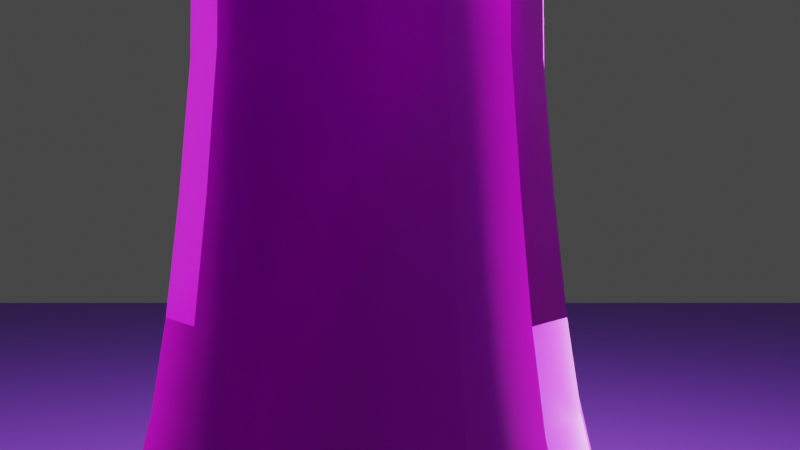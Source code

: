 # Source: QUEEN.blend  (saved by Blender 3.3.6; exported with 4.5.12 LTS)
import bpy
from mathutils import Matrix  # noqa: F401  (used for matrix-valued properties, if any)

bpy.ops.wm.read_factory_settings(use_empty=True)
scene = bpy.context.scene
scene.name = 'Scene'

# ---- collections
col_collection = bpy.data.collections.new('Collection'); scene.collection.children.link(col_collection)

# ---- images (referenced by path relative to the original .blend; pixels are not part of the script)
import os
ASSET_DIR = os.environ.get("B2B_ASSET_DIR", "")  # directory of the original .blend (textures are referenced by path, not embedded)
HERE = os.path.dirname(os.path.abspath(__file__))  # packed textures are extracted next to this script under _unpacked/

def load_image(name, relpath, width, height, colorspace="sRGB"):
    """Load a texture the original file referenced (path relative to the .blend, or extracted next to this script)."""
    p = next((c for c in (os.path.join(HERE, relpath), os.path.join(ASSET_DIR, relpath)) if relpath and os.path.exists(c)), "")
    if p:
        img = bpy.data.images.load(p, check_existing=True)
        img.name = name
    else:  # same state as the original file: an image datablock whose file is absent (Cycles renders it pink)
        img = bpy.data.images.new(name, width, height)
        img.source = "FILE"
        img.filepath = "//" + (relpath or name)
    img.colorspace_settings.name = colorspace
    return img
img_rock_01_diff_2k_jpg = load_image('rock_01_diff_2k.jpg', 'rock_01_diff_2k.jpg', 1024, 1024, 'sRGB')
img_rock_01_rough_2k_jpg = load_image('rock_01_rough_2k.jpg', 'rock_01_rough_2k.jpg', 1024, 1024, 'Non-Color')
img_rock_01_nor_gl_2k_exr = load_image('rock_01_nor_gl_2k.exr', 'rock_01_nor_gl_2k.exr', 1024, 1024, 'Non-Color')
img_rock_01_disp_2k_png = load_image('rock_01_disp_2k.png', 'rock_01_disp_2k.png', 1024, 1024, 'Non-Color')

# ---- materials (node trees are filled in below, after node groups)
mat_material_001 = bpy.data.materials.new('Material.001')
mat_material = bpy.data.materials.new('Material')

# ---- material node trees
mat_material_001.use_nodes = True; mat_material_001.node_tree.nodes.clear()
_N = mat_material_001.node_tree.nodes; _L = mat_material_001.node_tree.links
n0 = _N.new('ShaderNodeTexCoord'); n0.name = 'Texture Coordinate'; n0.location = (-626, 290)
n1 = _N.new('ShaderNodeMapping'); n1.name = 'Mapping'; n1.location = (-441, 284)
n2 = _N.new('ShaderNodeTexImage'); n2.name = 'Image Texture'; n2.location = (-215, 634)
n2.image = img_rock_01_diff_2k_jpg
n3 = _N.new('ShaderNodeTexImage'); n3.name = 'Image Texture.003'; n3.location = (-217, 339)
n3.image = img_rock_01_rough_2k_jpg
n4 = _N.new('ShaderNodeTexImage'); n4.name = 'Image Texture.002'; n4.location = (-215, 38)
n4.width = 200
n4.image = img_rock_01_nor_gl_2k_exr
n5 = _N.new('ShaderNodeNormalMap'); n5.name = 'Normal Map'; n5.location = (128, 9)
n6 = _N.new('ShaderNodeBsdfPrincipled'); n6.name = 'Principled BSDF'; n6.location = (388, 429)
n6.distribution = 'GGX'
n6.subsurface_method = 'RANDOM_WALK_SKIN'
n6.inputs[3].default_value = 1.45
n6.inputs[27].default_value = (0.0, 0.0, 0.0, 1.0)
n6.inputs[28].default_value = 1.0
n7 = _N.new('ShaderNodeDisplacement'); n7.name = 'Displacement'; n7.location = (137, -272)
n7.inputs[2].default_value = 0.015
n8 = _N.new('ShaderNodeTexImage'); n8.name = 'Image Texture.001'; n8.location = (-216, -267)
n8.image = img_rock_01_disp_2k_png
n9 = _N.new('ShaderNodeOutputMaterial'); n9.name = 'Material Output'; n9.location = (716, -276)
_L.new(n0.outputs[2], n1.inputs[0])
_L.new(n1.outputs[0], n2.inputs[0])
_L.new(n1.outputs[0], n4.inputs[0])
_L.new(n1.outputs[0], n8.inputs[0])
_L.new(n1.outputs[0], n3.inputs[0])
_L.new(n6.outputs[0], n9.inputs[0])
_L.new(n2.outputs[0], n6.inputs[0])
_L.new(n3.outputs[0], n6.inputs[2])
_L.new(n4.outputs[0], n5.inputs[1])
_L.new(n5.outputs[0], n6.inputs[5])
_L.new(n8.outputs[0], n7.inputs[0])
_L.new(n7.outputs[0], n9.inputs[2])
n9.is_active_output = True
mat_material.use_nodes = True; mat_material.node_tree.nodes.clear()
_N = mat_material.node_tree.nodes; _L = mat_material.node_tree.links
n0 = _N.new('ShaderNodeBsdfPrincipled'); n0.name = 'Principled BSDF'; n0.location = (10, 300)
n0.distribution = 'GGX'
n0.subsurface_method = 'RANDOM_WALK_SKIN'
n0.inputs[0].default_value = (0.2724, 0.06505, 0.8, 1.0)
n0.inputs[3].default_value = 1.45
n0.inputs[27].default_value = (0.0, 0.0, 0.0, 1.0)
n0.inputs[28].default_value = 1.0
n1 = _N.new('ShaderNodeOutputMaterial'); n1.name = 'Material Output'; n1.location = (300, 300)
_L.new(n0.outputs[0], n1.inputs[0])
n1.is_active_output = True

# ---- world
world_world = bpy.data.worlds.new('World'); scene.world = world_world
world_world.use_nodes = True; world_world.node_tree.nodes.clear()
_N = world_world.node_tree.nodes; _L = world_world.node_tree.links
n0 = _N.new('ShaderNodeOutputWorld'); n0.name = 'World Output'; n0.location = (300, 300)
n1 = _N.new('ShaderNodeBackground'); n1.name = 'Background'; n1.location = (10, 300)
n1.inputs[0].default_value = (0.05088, 0.05088, 0.05088, 1.0)
_L.new(n1.outputs[0], n0.inputs[0])
n0.is_active_output = True
world_world.color = (0.05088, 0.05088, 0.05088)
world_world.use_sun_shadow = False
world_world.sun_shadow_jitter_overblur = 0.0

# ---- cameras
cam_camera = bpy.data.cameras.new('Camera')
cam_camera.clip_end = 100.0
cam_camera.lens = 34.61
cam_camera.ortho_scale = 7.314
cam_camera.show_composition_thirds = True

# ---- lights
light_light = bpy.data.lights.new('Light', 'POINT')
light_light.transmission_factor = 0.0
light_light.energy = 1000.0
light_light.shadow_soft_size = 0.1
light_light.shadow_maximum_resolution = 0.006
light_light.use_absolute_resolution = True
light_light_001 = bpy.data.lights.new('Light.001', 'POINT')
light_light_001.transmission_factor = 0.0
light_light_001.energy = 1000.0
light_light_001.shadow_soft_size = 0.1
light_light_001.shadow_maximum_resolution = 0.006
light_light_001.use_absolute_resolution = True
light_light_002 = bpy.data.lights.new('Light.002', 'POINT')
light_light_002.transmission_factor = 0.0
light_light_002.energy = 1000.0
light_light_002.shadow_soft_size = 0.1
light_light_002.shadow_maximum_resolution = 0.006
light_light_002.use_absolute_resolution = True

# ---- meshes
me_plane = bpy.data.meshes.new('Plane')
me_plane.from_pydata([(0.0, 0.0, 0.0), (1.112, -0.002792, 0.008022), (1.127, -3.098e-08, 0.2306), (0.9958, -4.455e-08, 0.3316), (1.109, -6.058e-08, 0.4509), (0.6333, 0.004875, 1.066), (0.6723, -1.762e-07, 1.311), (0.5599, -1.87e-07, 1.392), (0.4727, -2.169e-07, 1.614), (0.4268, -2.403e-07, 1.789), (0.3786, -2.684e-07, 1.997), (0.3557, -2.893e-07, 2.153), (0.335, -3.155e-07, 2.348), (0.3167, -3.467e-07, 2.58), (0.3121, -4.185e-07, 3.115), (0.4933, -4.228e-07, 3.147), (0.7733, -4.321e-07, 3.216), (0.7802, -4.407e-07, 3.28), (0.5805, -4.53e-07, 3.372), (0.5805, -4.675e-07, 3.48), (0.4199, -4.688e-07, 3.489), (0.4199, -4.944e-07, 3.679), (0.491, -4.953e-07, 3.686), (0.4887, -5.119e-07, 3.81), (0.413, -5.138e-07, 3.824), (0.4038, -5.32e-07, 3.959), (0.4199, -5.535e-07, 4.12), (0.4589, -5.742e-07, 4.274), (0.5117, -5.924e-07, 4.409), (0.6058, -6.103e-07, 4.542), (0.6471, -6.171e-07, 4.593), (0.5645, -6.266e-07, 4.664), (0.5209, -6.223e-07, 4.632), (0.1446, -6.223e-07, 4.632), (0.1331, -6.568e-07, 4.889), (0.07343, -6.679e-07, 4.971), (0.004589, -6.698e-07, 4.985), (0.0, 0.0, 0.0), (1.028, 0.425, 0.008022), (1.041, 0.4311, 0.2306), (0.92, 0.3811, 0.3316), (1.024, 0.4232, 0.4509), (0.5851, 0.2491, 1.066), (0.6211, 0.2573, 1.311), (0.5173, 0.2143, 1.392), (0.4367, 0.1809, 1.614), (0.3943, 0.1633, 1.789), (0.3498, 0.1449, 1.997), (0.3286, 0.1361, 2.153), (0.3095, 0.1282, 2.348), (0.2925, 0.1212, 2.58), (0.2883, 0.1194, 3.115), (0.4558, 0.1888, 3.147), (0.7144, 0.2959, 3.216), (0.7208, 0.2986, 3.28), (0.5363, 0.2222, 3.372), (0.5363, 0.2222, 3.48), (0.3879, 0.1607, 3.489), (0.3879, 0.1607, 3.679), (0.4537, 0.1879, 3.686), (0.4515, 0.187, 3.81), (0.3816, 0.1581, 3.824), (0.3731, 0.1545, 3.959), (0.3879, 0.1607, 4.12), (0.424, 0.1756, 4.274), (0.4727, 0.1958, 4.409), (0.5597, 0.2318, 4.542), (0.5978, 0.2476, 4.593), (0.5215, 0.216, 4.664), (0.4812, 0.1993, 4.632), (0.1336, 0.05532, 4.632), (0.123, 0.05093, 4.889), (0.06784, 0.0281, 4.971), (0.00424, 0.001756, 4.985), (0.0, 0.0, 0.0), (0.7872, 0.7877, 0.008022), (0.7967, 0.7967, 0.2306), (0.7042, 0.7042, 0.3316), (0.784, 0.782, 0.4509), (0.4478, 0.4478, 1.066), (0.4754, 0.4754, 1.311), (0.3959, 0.3959, 1.392), (0.3342, 0.3342, 1.614), (0.3018, 0.3018, 1.789), (0.2677, 0.2677, 1.997), (0.2515, 0.2515, 2.153), (0.2369, 0.2369, 2.348), (0.2239, 0.2239, 2.58), (0.2207, 0.2207, 3.115), (0.3488, 0.3488, 3.147), (0.5468, 0.5468, 3.216), (0.5517, 0.5517, 3.28), (0.4105, 0.4105, 3.372), (0.4105, 0.4105, 3.48), (0.2969, 0.2969, 3.489), (0.2969, 0.2969, 3.679), (0.3472, 0.3472, 3.686), (0.3456, 0.3456, 3.81), (0.2921, 0.2921, 3.824), (0.2856, 0.2856, 3.959), (0.2969, 0.2969, 4.12), (0.3245, 0.3245, 4.274), (0.3618, 0.3618, 4.409), (0.4283, 0.4283, 4.542), (0.4575, 0.4575, 4.593), (0.3991, 0.3991, 4.664), (0.3683, 0.3683, 4.632), (0.1022, 0.1022, 4.632), (0.09411, 0.09411, 4.889), (0.05192, 0.05192, 4.971), (0.003246, 0.003245, 4.985), (0.0, 0.0, 0.0), (0.4273, 1.03, 0.008022), (0.4311, 1.041, 0.2306), (0.3811, 0.92, 0.3316), (0.4243, 1.022, 0.4509), (0.2424, 0.5945, 1.066), (0.2573, 0.6211, 1.311), (0.2143, 0.5173, 1.392), (0.1809, 0.4367, 1.614), (0.1633, 0.3943, 1.789), (0.1449, 0.3498, 1.997), (0.1361, 0.3286, 2.153), (0.1282, 0.3095, 2.348), (0.1212, 0.2925, 2.58), (0.1194, 0.2883, 3.115), (0.1888, 0.4558, 3.147), (0.2959, 0.7144, 3.216), (0.2986, 0.7208, 3.28), (0.2222, 0.5363, 3.372), (0.2222, 0.5363, 3.48), (0.1607, 0.3879, 3.489), (0.1607, 0.3879, 3.679), (0.1879, 0.4537, 3.686), (0.187, 0.4515, 3.81), (0.1581, 0.3816, 3.824), (0.1545, 0.3731, 3.959), (0.1607, 0.3879, 4.12), (0.1756, 0.424, 4.274), (0.1958, 0.4727, 4.409), (0.2318, 0.5597, 4.542), (0.2476, 0.5978, 4.593), (0.216, 0.5215, 4.664), (0.1993, 0.4812, 4.632), (0.05532, 0.1336, 4.632), (0.05093, 0.123, 4.889), (0.0281, 0.06784, 4.971), (0.001757, 0.00424, 4.985), (0.0, 0.0, 0.0), (0.00277, 1.115, 0.008022), (-1.826e-08, 1.127, 0.2306), (1.019e-09, 0.9958, 0.3316), (1.206e-08, 1.106, 0.4509), (1.192e-07, 0.6431, 1.066), (1.468e-07, 0.6723, 1.311), (1.625e-07, 0.5599, 1.392), (1.962e-07, 0.4727, 1.614), (2.217e-07, 0.4268, 1.789), (2.518e-07, 0.3786, 1.997), (2.738e-07, 0.3557, 2.153), (3.009e-07, 0.335, 2.348), (3.328e-07, 0.3167, 2.58), (4.049e-07, 0.3121, 3.115), (4.013e-07, 0.4933, 3.147), (3.983e-07, 0.7733, 3.216), (4.066e-07, 0.7802, 3.28), (4.277e-07, 0.5805, 3.372), (4.422e-07, 0.5805, 3.48), (4.504e-07, 0.4199, 3.489), (4.76e-07, 0.4199, 3.679), (4.738e-07, 0.491, 3.686), (4.906e-07, 0.4887, 3.81), (4.957e-07, 0.413, 3.824), (5.143e-07, 0.4038, 3.959), (5.352e-07, 0.4199, 4.12), (5.541e-07, 0.4589, 4.274), (5.7e-07, 0.5117, 4.409), (5.838e-07, 0.6058, 4.542), (5.888e-07, 0.6471, 4.593), (6.019e-07, 0.5645, 4.664), (5.995e-07, 0.5209, 4.632), (6.16e-07, 0.1446, 4.632), (6.51e-07, 0.1331, 4.889), (6.647e-07, 0.07343, 4.971), (6.696e-07, 0.004589, 4.985), (0.0, 0.0, 0.0), (-0.4218, 1.03, 0.008022), (-0.4311, 1.041, 0.2306), (-0.3811, 0.92, 0.3316), (-0.4243, 1.022, 0.4509), (-0.2424, 0.5945, 1.066), (-0.2573, 0.6211, 1.311), (-0.2143, 0.5173, 1.392), (-0.1809, 0.4367, 1.614), (-0.1633, 0.3943, 1.789), (-0.1449, 0.3498, 1.997), (-0.1361, 0.3286, 2.153), (-0.1282, 0.3095, 2.348), (-0.1212, 0.2925, 2.58), (-0.1194, 0.2883, 3.115), (-0.1888, 0.4558, 3.147), (-0.2959, 0.7144, 3.216), (-0.2986, 0.7208, 3.28), (-0.2222, 0.5363, 3.372), (-0.2222, 0.5363, 3.48), (-0.1607, 0.3879, 3.489), (-0.1607, 0.3879, 3.679), (-0.1879, 0.4537, 3.686), (-0.187, 0.4515, 3.81), (-0.1581, 0.3816, 3.824), (-0.1545, 0.3731, 3.959), (-0.1607, 0.3879, 4.12), (-0.1756, 0.424, 4.274), (-0.1958, 0.4727, 4.409), (-0.2318, 0.5597, 4.542), (-0.2476, 0.5978, 4.593), (-0.216, 0.5215, 4.664), (-0.1993, 0.4812, 4.632), (-0.05532, 0.1336, 4.632), (-0.05093, 0.123, 4.889), (-0.0281, 0.06784, 4.971), (-0.001756, 0.00424, 4.985), (0.0, 0.0, 0.0), (-0.7816, 0.7877, 0.008022), (-0.7967, 0.7967, 0.2306), (-0.7042, 0.7042, 0.3316), (-0.784, 0.782, 0.4509), (-0.4478, 0.4561, 1.066), (-0.4754, 0.4754, 1.311), (-0.3959, 0.3959, 1.392), (-0.3342, 0.3342, 1.614), (-0.3018, 0.3018, 1.789), (-0.2677, 0.2677, 1.997), (-0.2515, 0.2515, 2.153), (-0.2369, 0.2369, 2.348), (-0.2239, 0.2239, 2.58), (-0.2207, 0.2207, 3.115), (-0.3488, 0.3488, 3.147), (-0.5468, 0.5468, 3.216), (-0.5517, 0.5517, 3.28), (-0.4105, 0.4105, 3.372), (-0.4105, 0.4105, 3.48), (-0.2969, 0.2969, 3.489), (-0.2969, 0.2969, 3.679), (-0.3472, 0.3472, 3.686), (-0.3456, 0.3456, 3.81), (-0.2921, 0.2921, 3.824), (-0.2856, 0.2856, 3.959), (-0.2969, 0.2969, 4.12), (-0.3245, 0.3245, 4.274), (-0.3618, 0.3618, 4.409), (-0.4283, 0.4283, 4.542), (-0.4575, 0.4575, 4.593), (-0.3991, 0.3991, 4.664), (-0.3683, 0.3683, 4.632), (-0.1022, 0.1022, 4.632), (-0.09411, 0.09411, 4.889), (-0.05192, 0.05192, 4.971), (-0.003245, 0.003246, 4.985), (0.0, 0.0, 0.0), (-1.022, 0.425, 0.008022), (-1.041, 0.4311, 0.2306), (-0.92, 0.3811, 0.3316), (-1.024, 0.4232, 0.4509), (-0.5851, 0.2491, 1.066), (-0.6211, 0.2573, 1.311), (-0.5173, 0.2143, 1.392), (-0.4367, 0.1809, 1.614), (-0.3943, 0.1633, 1.789), (-0.3498, 0.1449, 1.997), (-0.3286, 0.1361, 2.153), (-0.3095, 0.1282, 2.348), (-0.2925, 0.1212, 2.58), (-0.2883, 0.1194, 3.115), (-0.4558, 0.1888, 3.147), (-0.7144, 0.2959, 3.216), (-0.7208, 0.2986, 3.28), (-0.5363, 0.2222, 3.372), (-0.5363, 0.2222, 3.48), (-0.3879, 0.1607, 3.489), (-0.3879, 0.1607, 3.679), (-0.4537, 0.1879, 3.686), (-0.4515, 0.187, 3.81), (-0.3816, 0.1581, 3.824), (-0.3731, 0.1545, 3.959), (-0.3879, 0.1607, 4.12), (-0.424, 0.1756, 4.274), (-0.4727, 0.1958, 4.409), (-0.5597, 0.2318, 4.542), (-0.5978, 0.2476, 4.593), (-0.5215, 0.216, 4.664), (-0.4812, 0.1993, 4.632), (-0.1336, 0.05532, 4.632), (-0.123, 0.05093, 4.889), (-0.06784, 0.0281, 4.971), (-0.00424, 0.001757, 4.985), (0.0, 0.0, 0.0), (-1.107, -0.002792, 0.008022), (-1.127, -6.751e-08, 0.2306), (-0.9958, -4.251e-08, 0.3316), (-1.109, -3.611e-08, 0.4509), (-0.6333, 0.004875, 1.066), (-0.6723, 1.174e-07, 1.311), (-0.5599, 1.38e-07, 1.392), (-0.4727, 1.756e-07, 1.614), (-0.4268, 2.03e-07, 1.789), (-0.3786, 2.353e-07, 1.997), (-0.3557, 2.582e-07, 2.153), (-0.335, 2.863e-07, 2.348), (-0.3167, 3.19e-07, 2.58), (-0.3121, 3.912e-07, 3.115), (-0.4933, 3.797e-07, 3.147), (-0.7733, 3.645e-07, 3.216), (-0.7802, 3.725e-07, 3.28), (-0.5805, 4.023e-07, 3.372), (-0.5805, 4.168e-07, 3.48), (-0.4199, 4.321e-07, 3.489), (-0.4199, 4.576e-07, 3.679), (-0.491, 4.523e-07, 3.686), (-0.4887, 4.692e-07, 3.81), (-0.413, 4.777e-07, 3.824), (-0.4038, 4.967e-07, 3.959), (-0.4199, 5.168e-07, 4.12), (-0.4589, 5.341e-07, 4.274), (-0.5117, 5.477e-07, 4.409), (-0.6058, 5.573e-07, 4.542), (-0.6471, 5.605e-07, 4.593), (-0.5645, 5.773e-07, 4.664), (-0.5209, 5.768e-07, 4.632), (-0.1446, 6.097e-07, 4.632), (-0.1331, 6.452e-07, 4.889), (-0.07343, 6.615e-07, 4.971), (-0.004589, 6.694e-07, 4.985), (0.0, 0.0, 0.0), (-1.022, -0.4306, 0.008022), (-1.041, -0.4311, 0.2306), (-0.92, -0.3811, 0.3316), (-1.024, -0.4232, 0.4509), (-0.5851, -0.2393, 1.066), (-0.6211, -0.2573, 1.311), (-0.5173, -0.2143, 1.392), (-0.4367, -0.1809, 1.614), (-0.3943, -0.1633, 1.789), (-0.3498, -0.1449, 1.997), (-0.3286, -0.1361, 2.153), (-0.3095, -0.1282, 2.348), (-0.2925, -0.1212, 2.58), (-0.2883, -0.1194, 3.115), (-0.4558, -0.1888, 3.147), (-0.7144, -0.2959, 3.216), (-0.7208, -0.2986, 3.28), (-0.5363, -0.2222, 3.372), (-0.5363, -0.2222, 3.48), (-0.3879, -0.1607, 3.489), (-0.3879, -0.1607, 3.679), (-0.4537, -0.1879, 3.686), (-0.4515, -0.187, 3.81), (-0.3816, -0.1581, 3.824), (-0.3731, -0.1545, 3.959), (-0.3879, -0.1607, 4.12), (-0.424, -0.1756, 4.274), (-0.4727, -0.1958, 4.409), (-0.5597, -0.2318, 4.542), (-0.5978, -0.2476, 4.593), (-0.5215, -0.216, 4.664), (-0.4812, -0.1993, 4.632), (-0.1336, -0.05532, 4.632), (-0.123, -0.05093, 4.889), (-0.06784, -0.0281, 4.971), (-0.00424, -0.001756, 4.985), (0.0, 0.0, 0.0), (-0.7816, -0.7933, 0.008022), (-0.7967, -0.7967, 0.2306), (-0.7042, -0.7042, 0.3316), (-0.784, -0.782, 0.4509), (-0.4478, -0.4464, 1.066), (-0.4754, -0.4754, 1.311), (-0.3959, -0.3959, 1.392), (-0.3342, -0.3342, 1.614), (-0.3018, -0.3018, 1.789), (-0.2677, -0.2677, 1.997), (-0.2515, -0.2515, 2.153), (-0.2369, -0.2369, 2.348), (-0.2239, -0.2239, 2.58), (-0.2207, -0.2207, 3.115), (-0.3488, -0.3488, 3.147), (-0.5468, -0.5468, 3.216), (-0.5517, -0.5517, 3.28), (-0.4105, -0.4105, 3.372), (-0.4105, -0.4105, 3.48), (-0.2969, -0.2969, 3.489), (-0.2969, -0.2969, 3.679), (-0.3472, -0.3472, 3.686), (-0.3456, -0.3456, 3.81), (-0.2921, -0.2921, 3.824), (-0.2856, -0.2856, 3.959), (-0.2969, -0.2969, 4.12), (-0.3245, -0.3245, 4.274), (-0.3618, -0.3618, 4.409), (-0.4283, -0.4283, 4.542), (-0.4575, -0.4575, 4.593), (-0.3991, -0.3991, 4.664), (-0.3683, -0.3683, 4.632), (-0.1022, -0.1022, 4.632), (-0.09411, -0.09411, 4.889), (-0.05192, -0.05192, 4.971), (-0.003246, -0.003245, 4.985), (0.0, 0.0, 0.0), (-0.4217, -1.036, 0.008022), (-0.4311, -1.041, 0.2306), (-0.3811, -0.92, 0.3316), (-0.4243, -1.022, 0.4509), (-0.2424, -0.5847, 1.066), (-0.2573, -0.6211, 1.311), (-0.2143, -0.5173, 1.392), (-0.1809, -0.4367, 1.614), (-0.1633, -0.3943, 1.789), (-0.1449, -0.3498, 1.997), (-0.1361, -0.3286, 2.153), (-0.1282, -0.3095, 2.348), (-0.1212, -0.2925, 2.58), (-0.1194, -0.2883, 3.115), (-0.1888, -0.4558, 3.147), (-0.2959, -0.7144, 3.216), (-0.2986, -0.7208, 3.28), (-0.2222, -0.5363, 3.372), (-0.2222, -0.5363, 3.48), (-0.1607, -0.3879, 3.489), (-0.1607, -0.3879, 3.679), (-0.1879, -0.4537, 3.686), (-0.187, -0.4515, 3.81), (-0.1581, -0.3816, 3.824), (-0.1545, -0.3731, 3.959), (-0.1607, -0.3879, 4.12), (-0.1756, -0.424, 4.274), (-0.1958, -0.4727, 4.409), (-0.2318, -0.5597, 4.542), (-0.2476, -0.5978, 4.593), (-0.216, -0.5215, 4.664), (-0.1993, -0.4812, 4.632), (-0.05532, -0.1336, 4.632), (-0.05093, -0.123, 4.889), (-0.0281, -0.06784, 4.971), (-0.001757, -0.00424, 4.985), (0.0, 0.0, 0.0), (0.00277, -1.121, 0.008022), (-1.755e-08, -1.127, 0.2306), (-3.267e-08, -0.9958, 0.3316), (-4.771e-08, -1.106, 0.4509), (-1.192e-07, -0.6333, 1.066), (-1.682e-07, -0.6723, 1.311), (-1.803e-07, -0.5599, 1.392), (-2.112e-07, -0.4727, 1.614), (-2.352e-07, -0.4268, 1.789), (-2.639e-07, -0.3786, 1.997), (-2.851e-07, -0.3557, 2.153), (-3.115e-07, -0.335, 2.348), (-3.429e-07, -0.3167, 2.58), (-4.148e-07, -0.3121, 3.115), (-4.169e-07, -0.4933, 3.147), (-4.229e-07, -0.7733, 3.216), (-4.314e-07, -0.7802, 3.28), (-4.461e-07, -0.5805, 3.372), (-4.606e-07, -0.5805, 3.48), (-4.638e-07, -0.4199, 3.489), (-4.893e-07, -0.4199, 3.679), (-4.894e-07, -0.491, 3.686), (-5.061e-07, -0.4887, 3.81), (-5.089e-07, -0.413, 3.824), (-5.271e-07, -0.4038, 3.959), (-5.485e-07, -0.4199, 4.12), (-5.687e-07, -0.4589, 4.274), (-5.863e-07, -0.5117, 4.409), (-6.03e-07, -0.6058, 4.542), (-6.093e-07, -0.6471, 4.593), (-6.199e-07, -0.5645, 4.664), (-6.161e-07, -0.5209, 4.632), (-6.206e-07, -0.1446, 4.632), (-6.552e-07, -0.1331, 4.889), (-6.67e-07, -0.07343, 4.971), (-6.697e-07, -0.004589, 4.985), (0.0, 0.0, 0.0), (0.4273, -1.036, 0.008022), (0.4311, -1.041, 0.2306), (0.3811, -0.92, 0.3316), (0.4243, -1.022, 0.4509), (0.2424, -0.5847, 1.066), (0.2573, -0.6211, 1.311), (0.2143, -0.5173, 1.392), (0.1809, -0.4367, 1.614), (0.1633, -0.3943, 1.789), (0.1449, -0.3498, 1.997), (0.1361, -0.3286, 2.153), (0.1282, -0.3095, 2.348), (0.1212, -0.2925, 2.58), (0.1194, -0.2883, 3.115), (0.1888, -0.4558, 3.147), (0.2959, -0.7144, 3.216), (0.2986, -0.7208, 3.28), (0.2222, -0.5363, 3.372), (0.2222, -0.5363, 3.48), (0.1607, -0.3879, 3.489), (0.1607, -0.3879, 3.679), (0.1879, -0.4537, 3.686), (0.187, -0.4515, 3.81), (0.1581, -0.3816, 3.824), (0.1545, -0.3731, 3.959), (0.1607, -0.3879, 4.12), (0.1756, -0.424, 4.274), (0.1958, -0.4727, 4.409), (0.2318, -0.5597, 4.542), (0.2476, -0.5978, 4.593), (0.216, -0.5215, 4.664), (0.1993, -0.4812, 4.632), (0.05532, -0.1336, 4.632), (0.05093, -0.123, 4.889), (0.0281, -0.06784, 4.971), (0.001756, -0.00424, 4.985), (0.0, 0.0, 0.0), (0.7872, -0.7933, 0.008022), (0.7967, -0.7967, 0.2306), (0.7042, -0.7042, 0.3316), (0.784, -0.782, 0.4509), (0.4478, -0.4464, 1.066), (0.4754, -0.4754, 1.311), (0.3959, -0.3959, 1.392), (0.3342, -0.3342, 1.614), (0.3018, -0.3018, 1.789), (0.2677, -0.2677, 1.997), (0.2515, -0.2515, 2.153), (0.2369, -0.2369, 2.348), (0.2239, -0.2239, 2.58), (0.2207, -0.2207, 3.115), (0.3488, -0.3488, 3.147), (0.5468, -0.5468, 3.216), (0.5517, -0.5517, 3.28), (0.4105, -0.4105, 3.372), (0.4105, -0.4105, 3.48), (0.2969, -0.2969, 3.489), (0.2969, -0.2969, 3.679), (0.3472, -0.3472, 3.686), (0.3456, -0.3456, 3.81), (0.2921, -0.2921, 3.824), (0.2856, -0.2856, 3.959), (0.2969, -0.2969, 4.12), (0.3245, -0.3245, 4.274), (0.3618, -0.3618, 4.409), (0.4283, -0.4283, 4.542), (0.4575, -0.4575, 4.593), (0.3991, -0.3991, 4.664), (0.3683, -0.3683, 4.632), (0.1022, -0.1022, 4.632), (0.09411, -0.09411, 4.889), (0.05192, -0.05192, 4.971), (0.003245, -0.003246, 4.985), (0.00277, -0.002792, 0.0001187), (1.028, -0.4306, 0.008022), (1.041, -0.4311, 0.2306), (0.92, -0.3811, 0.3316), (1.024, -0.4232, 0.4509), (0.5851, -0.2393, 1.066), (0.6211, -0.2573, 1.311), (0.5173, -0.2143, 1.392), (0.4367, -0.1809, 1.614), (0.3943, -0.1633, 1.789), (0.3498, -0.1449, 1.997), (0.3286, -0.1361, 2.153), (0.3095, -0.1282, 2.348), (0.2925, -0.1212, 2.58), (0.2883, -0.1194, 3.115), (0.4558, -0.1888, 3.147), (0.7144, -0.2959, 3.216), (0.7208, -0.2986, 3.28), (0.5363, -0.2222, 3.372), (0.5363, -0.2222, 3.48), (0.3879, -0.1607, 3.489), (0.3879, -0.1607, 3.679), (0.4537, -0.1879, 3.686), (0.4515, -0.187, 3.81), (0.3816, -0.1581, 3.824), (0.3731, -0.1545, 3.959), (0.3879, -0.1607, 4.12), (0.424, -0.1756, 4.274), (0.4727, -0.1958, 4.409), (0.5597, -0.2318, 4.542), (0.5978, -0.2476, 4.593), (0.5215, -0.216, 4.664), (0.4812, -0.1993, 4.632), (0.1336, -0.05532, 4.632), (0.123, -0.05093, 4.889), (0.06784, -0.0281, 4.971), (0.00424, -0.001757, 4.985), (1.051, -5.256e-08, 0.3912), (0.9709, 0.4022, 0.3912), (0.7431, 0.7431, 0.3912), (0.4022, 0.9709, 0.3912), (6.628e-09, 1.051, 0.3912), (-0.4022, 0.9709, 0.3912), (-0.7431, 0.7431, 0.3912), (-0.9709, 0.4022, 0.3912), (-1.051, -3.931e-08, 0.3912), (-0.9709, -0.4022, 0.3912), (-0.7431, -0.7431, 0.3912), (-0.4022, -0.9709, 0.3912), (-4.003e-08, -1.051, 0.3912), (0.4022, -0.9709, 0.3912), (0.7431, -0.7431, 0.3912), (0.9709, -0.4022, 0.3912), (1.078, -5.657e-08, 0.4211), (0.9964, 0.4127, 0.4211), (0.7626, 0.7626, 0.4211), (0.4127, 0.9964, 0.4211), (9.432e-09, 1.078, 0.4211), (-0.4127, 0.9964, 0.4211), (-0.7626, 0.7626, 0.4211), (-0.9964, 0.4127, 0.4211), (-1.078, -3.771e-08, 0.4211), (-0.9964, -0.4127, 0.4211), (-0.7626, -0.7626, 0.4211), (-0.4127, -0.9964, 0.4211), (-4.371e-08, -1.078, 0.4211), (0.4127, -0.9964, 0.4211), (0.7626, -0.7626, 0.4211), (0.9964, -0.4127, 0.4211)], [], [(0, 1, 38, 37), (37, 38, 75, 74), (74, 75, 112, 111), (111, 112, 149, 148), (148, 149, 186, 185), (185, 186, 223, 222), (222, 223, 260, 259), (259, 260, 297, 296), (296, 297, 334, 333), (333, 334, 371, 370), (370, 371, 408, 407), (407, 408, 445, 444), (444, 445, 482, 481), (481, 482, 519, 518), (518, 519, 556, 555), (555, 556, 1, 0), (1, 2, 39, 38), (38, 39, 76, 75), (75, 76, 113, 112), (112, 113, 150, 149), (149, 150, 187, 186), (186, 187, 224, 223), (223, 224, 261, 260), (260, 261, 298, 297), (297, 298, 335, 334), (334, 335, 372, 371), (371, 372, 409, 408), (408, 409, 446, 445), (445, 446, 483, 482), (482, 483, 520, 519), (519, 520, 557, 556), (556, 557, 2, 1), (2, 3, 40, 39), (39, 40, 77, 76), (76, 77, 114, 113), (113, 114, 151, 150), (150, 151, 188, 187), (187, 188, 225, 224), (224, 225, 262, 261), (261, 262, 299, 298), (298, 299, 336, 335), (335, 336, 373, 372), (372, 373, 410, 409), (409, 410, 447, 446), (446, 447, 484, 483), (483, 484, 521, 520), (520, 521, 558, 557), (557, 558, 3, 2), (608, 4, 41, 609), (609, 41, 78, 610), (610, 78, 115, 611), (611, 115, 152, 612), (612, 152, 189, 613), (613, 189, 226, 614), (614, 226, 263, 615), (615, 263, 300, 616), (616, 300, 337, 617), (617, 337, 374, 618), (618, 374, 411, 619), (619, 411, 448, 620), (620, 448, 485, 621), (621, 485, 522, 622), (622, 522, 559, 623), (623, 559, 4, 608), (4, 5, 42, 41), (41, 42, 79, 78), (78, 79, 116, 115), (115, 116, 153, 152), (152, 153, 190, 189), (189, 190, 227, 226), (226, 227, 264, 263), (263, 264, 301, 300), (300, 301, 338, 337), (337, 338, 375, 374), (374, 375, 412, 411), (411, 412, 449, 448), (448, 449, 486, 485), (485, 486, 523, 522), (522, 523, 560, 559), (559, 560, 5, 4), (5, 6, 43, 42), (42, 43, 80, 79), (79, 80, 117, 116), (116, 117, 154, 153), (153, 154, 191, 190), (190, 191, 228, 227), (227, 228, 265, 264), (264, 265, 302, 301), (301, 302, 339, 338), (338, 339, 376, 375), (375, 376, 413, 412), (412, 413, 450, 449), (449, 450, 487, 486), (486, 487, 524, 523), (523, 524, 561, 560), (560, 561, 6, 5), (6, 7, 44, 43), (43, 44, 81, 80), (80, 81, 118, 117), (117, 118, 155, 154), (154, 155, 192, 191), (191, 192, 229, 228), (228, 229, 266, 265), (265, 266, 303, 302), (302, 303, 340, 339), (339, 340, 377, 376), (376, 377, 414, 413), (413, 414, 451, 450), (450, 451, 488, 487), (487, 488, 525, 524), (524, 525, 562, 561), (561, 562, 7, 6), (7, 8, 45, 44), (44, 45, 82, 81), (81, 82, 119, 118), (118, 119, 156, 155), (155, 156, 193, 192), (192, 193, 230, 229), (229, 230, 267, 266), (266, 267, 304, 303), (303, 304, 341, 340), (340, 341, 378, 377), (377, 378, 415, 414), (414, 415, 452, 451), (451, 452, 489, 488), (488, 489, 526, 525), (525, 526, 563, 562), (562, 563, 8, 7), (8, 9, 46, 45), (45, 46, 83, 82), (82, 83, 120, 119), (119, 120, 157, 156), (156, 157, 194, 193), (193, 194, 231, 230), (230, 231, 268, 267), (267, 268, 305, 304), (304, 305, 342, 341), (341, 342, 379, 378), (378, 379, 416, 415), (415, 416, 453, 452), (452, 453, 490, 489), (489, 490, 527, 526), (526, 527, 564, 563), (563, 564, 9, 8), (9, 10, 47, 46), (46, 47, 84, 83), (83, 84, 121, 120), (120, 121, 158, 157), (157, 158, 195, 194), (194, 195, 232, 231), (231, 232, 269, 268), (268, 269, 306, 305), (305, 306, 343, 342), (342, 343, 380, 379), (379, 380, 417, 416), (416, 417, 454, 453), (453, 454, 491, 490), (490, 491, 528, 527), (527, 528, 565, 564), (564, 565, 10, 9), (10, 11, 48, 47), (47, 48, 85, 84), (84, 85, 122, 121), (121, 122, 159, 158), (158, 159, 196, 195), (195, 196, 233, 232), (232, 233, 270, 269), (269, 270, 307, 306), (306, 307, 344, 343), (343, 344, 381, 380), (380, 381, 418, 417), (417, 418, 455, 454), (454, 455, 492, 491), (491, 492, 529, 528), (528, 529, 566, 565), (565, 566, 11, 10), (11, 12, 49, 48), (48, 49, 86, 85), (85, 86, 123, 122), (122, 123, 160, 159), (159, 160, 197, 196), (196, 197, 234, 233), (233, 234, 271, 270), (270, 271, 308, 307), (307, 308, 345, 344), (344, 345, 382, 381), (381, 382, 419, 418), (418, 419, 456, 455), (455, 456, 493, 492), (492, 493, 530, 529), (529, 530, 567, 566), (566, 567, 12, 11), (12, 13, 50, 49), (49, 50, 87, 86), (86, 87, 124, 123), (123, 124, 161, 160), (160, 161, 198, 197), (197, 198, 235, 234), (234, 235, 272, 271), (271, 272, 309, 308), (308, 309, 346, 345), (345, 346, 383, 382), (382, 383, 420, 419), (419, 420, 457, 456), (456, 457, 494, 493), (493, 494, 531, 530), (530, 531, 568, 567), (567, 568, 13, 12), (13, 14, 51, 50), (50, 51, 88, 87), (87, 88, 125, 124), (124, 125, 162, 161), (161, 162, 199, 198), (198, 199, 236, 235), (235, 236, 273, 272), (272, 273, 310, 309), (309, 310, 347, 346), (346, 347, 384, 383), (383, 384, 421, 420), (420, 421, 458, 457), (457, 458, 495, 494), (494, 495, 532, 531), (531, 532, 569, 568), (568, 569, 14, 13), (14, 15, 52, 51), (51, 52, 89, 88), (88, 89, 126, 125), (125, 126, 163, 162), (162, 163, 200, 199), (199, 200, 237, 236), (236, 237, 274, 273), (273, 274, 311, 310), (310, 311, 348, 347), (347, 348, 385, 384), (384, 385, 422, 421), (421, 422, 459, 458), (458, 459, 496, 495), (495, 496, 533, 532), (532, 533, 570, 569), (569, 570, 15, 14), (15, 16, 53, 52), (52, 53, 90, 89), (89, 90, 127, 126), (126, 127, 164, 163), (163, 164, 201, 200), (200, 201, 238, 237), (237, 238, 275, 274), (274, 275, 312, 311), (311, 312, 349, 348), (348, 349, 386, 385), (385, 386, 423, 422), (422, 423, 460, 459), (459, 460, 497, 496), (496, 497, 534, 533), (533, 534, 571, 570), (570, 571, 16, 15), (16, 17, 54, 53), (53, 54, 91, 90), (90, 91, 128, 127), (127, 128, 165, 164), (164, 165, 202, 201), (201, 202, 239, 238), (238, 239, 276, 275), (275, 276, 313, 312), (312, 313, 350, 349), (349, 350, 387, 386), (386, 387, 424, 423), (423, 424, 461, 460), (460, 461, 498, 497), (497, 498, 535, 534), (534, 535, 572, 571), (571, 572, 17, 16), (17, 18, 55, 54), (54, 55, 92, 91), (91, 92, 129, 128), (128, 129, 166, 165), (165, 166, 203, 202), (202, 203, 240, 239), (239, 240, 277, 276), (276, 277, 314, 313), (313, 314, 351, 350), (350, 351, 388, 387), (387, 388, 425, 424), (424, 425, 462, 461), (461, 462, 499, 498), (498, 499, 536, 535), (535, 536, 573, 572), (572, 573, 18, 17), (18, 19, 56, 55), (55, 56, 93, 92), (92, 93, 130, 129), (129, 130, 167, 166), (166, 167, 204, 203), (203, 204, 241, 240), (240, 241, 278, 277), (277, 278, 315, 314), (314, 315, 352, 351), (351, 352, 389, 388), (388, 389, 426, 425), (425, 426, 463, 462), (462, 463, 500, 499), (499, 500, 537, 536), (536, 537, 574, 573), (573, 574, 19, 18), (19, 20, 57, 56), (56, 57, 94, 93), (93, 94, 131, 130), (130, 131, 168, 167), (167, 168, 205, 204), (204, 205, 242, 241), (241, 242, 279, 278), (278, 279, 316, 315), (315, 316, 353, 352), (352, 353, 390, 389), (389, 390, 427, 426), (426, 427, 464, 463), (463, 464, 501, 500), (500, 501, 538, 537), (537, 538, 575, 574), (574, 575, 20, 19), (20, 21, 58, 57), (57, 58, 95, 94), (94, 95, 132, 131), (131, 132, 169, 168), (168, 169, 206, 205), (205, 206, 243, 242), (242, 243, 280, 279), (279, 280, 317, 316), (316, 317, 354, 353), (353, 354, 391, 390), (390, 391, 428, 427), (427, 428, 465, 464), (464, 465, 502, 501), (501, 502, 539, 538), (538, 539, 576, 575), (575, 576, 21, 20), (21, 22, 59, 58), (58, 59, 96, 95), (95, 96, 133, 132), (132, 133, 170, 169), (169, 170, 207, 206), (206, 207, 244, 243), (243, 244, 281, 280), (280, 281, 318, 317), (317, 318, 355, 354), (354, 355, 392, 391), (391, 392, 429, 428), (428, 429, 466, 465), (465, 466, 503, 502), (502, 503, 540, 539), (539, 540, 577, 576), (576, 577, 22, 21), (22, 23, 60, 59), (59, 60, 97, 96), (96, 97, 134, 133), (133, 134, 171, 170), (170, 171, 208, 207), (207, 208, 245, 244), (244, 245, 282, 281), (281, 282, 319, 318), (318, 319, 356, 355), (355, 356, 393, 392), (392, 393, 430, 429), (429, 430, 467, 466), (466, 467, 504, 503), (503, 504, 541, 540), (540, 541, 578, 577), (577, 578, 23, 22), (23, 24, 61, 60), (60, 61, 98, 97), (97, 98, 135, 134), (134, 135, 172, 171), (171, 172, 209, 208), (208, 209, 246, 245), (245, 246, 283, 282), (282, 283, 320, 319), (319, 320, 357, 356), (356, 357, 394, 393), (393, 394, 431, 430), (430, 431, 468, 467), (467, 468, 505, 504), (504, 505, 542, 541), (541, 542, 579, 578), (578, 579, 24, 23), (24, 25, 62, 61), (61, 62, 99, 98), (98, 99, 136, 135), (135, 136, 173, 172), (172, 173, 210, 209), (209, 210, 247, 246), (246, 247, 284, 283), (283, 284, 321, 320), (320, 321, 358, 357), (357, 358, 395, 394), (394, 395, 432, 431), (431, 432, 469, 468), (468, 469, 506, 505), (505, 506, 543, 542), (542, 543, 580, 579), (579, 580, 25, 24), (25, 26, 63, 62), (62, 63, 100, 99), (99, 100, 137, 136), (136, 137, 174, 173), (173, 174, 211, 210), (210, 211, 248, 247), (247, 248, 285, 284), (284, 285, 322, 321), (321, 322, 359, 358), (358, 359, 396, 395), (395, 396, 433, 432), (432, 433, 470, 469), (469, 470, 507, 506), (506, 507, 544, 543), (543, 544, 581, 580), (580, 581, 26, 25), (26, 27, 64, 63), (63, 64, 101, 100), (100, 101, 138, 137), (137, 138, 175, 174), (174, 175, 212, 211), (211, 212, 249, 248), (248, 249, 286, 285), (285, 286, 323, 322), (322, 323, 360, 359), (359, 360, 397, 396), (396, 397, 434, 433), (433, 434, 471, 470), (470, 471, 508, 507), (507, 508, 545, 544), (544, 545, 582, 581), (581, 582, 27, 26), (27, 28, 65, 64), (64, 65, 102, 101), (101, 102, 139, 138), (138, 139, 176, 175), (175, 176, 213, 212), (212, 213, 250, 249), (249, 250, 287, 286), (286, 287, 324, 323), (323, 324, 361, 360), (360, 361, 398, 397), (397, 398, 435, 434), (434, 435, 472, 471), (471, 472, 509, 508), (508, 509, 546, 545), (545, 546, 583, 582), (582, 583, 28, 27), (28, 29, 66, 65), (65, 66, 103, 102), (102, 103, 140, 139), (139, 140, 177, 176), (176, 177, 214, 213), (213, 214, 251, 250), (250, 251, 288, 287), (287, 288, 325, 324), (324, 325, 362, 361), (361, 362, 399, 398), (398, 399, 436, 435), (435, 436, 473, 472), (472, 473, 510, 509), (509, 510, 547, 546), (546, 547, 584, 583), (583, 584, 29, 28), (29, 30, 67, 66), (66, 67, 104, 103), (103, 104, 141, 140), (140, 141, 178, 177), (177, 178, 215, 214), (214, 215, 252, 251), (251, 252, 289, 288), (288, 289, 326, 325), (325, 326, 363, 362), (362, 363, 400, 399), (399, 400, 437, 436), (436, 437, 474, 473), (473, 474, 511, 510), (510, 511, 548, 547), (547, 548, 585, 584), (584, 585, 30, 29), (30, 31, 68, 67), (67, 68, 105, 104), (104, 105, 142, 141), (141, 142, 179, 178), (178, 179, 216, 215), (215, 216, 253, 252), (252, 253, 290, 289), (289, 290, 327, 326), (326, 327, 364, 363), (363, 364, 401, 400), (400, 401, 438, 437), (437, 438, 475, 474), (474, 475, 512, 511), (511, 512, 549, 548), (548, 549, 586, 585), (585, 586, 31, 30), (31, 32, 69, 68), (68, 69, 106, 105), (105, 106, 143, 142), (142, 143, 180, 179), (179, 180, 217, 216), (216, 217, 254, 253), (253, 254, 291, 290), (290, 291, 328, 327), (327, 328, 365, 364), (364, 365, 402, 401), (401, 402, 439, 438), (438, 439, 476, 475), (475, 476, 513, 512), (512, 513, 550, 549), (549, 550, 587, 586), (586, 587, 32, 31), (32, 33, 70, 69), (69, 70, 107, 106), (106, 107, 144, 143), (143, 144, 181, 180), (180, 181, 218, 217), (217, 218, 255, 254), (254, 255, 292, 291), (291, 292, 329, 328), (328, 329, 366, 365), (365, 366, 403, 402), (402, 403, 440, 439), (439, 440, 477, 476), (476, 477, 514, 513), (513, 514, 551, 550), (550, 551, 588, 587), (587, 588, 33, 32), (33, 34, 71, 70), (70, 71, 108, 107), (107, 108, 145, 144), (144, 145, 182, 181), (181, 182, 219, 218), (218, 219, 256, 255), (255, 256, 293, 292), (292, 293, 330, 329), (329, 330, 367, 366), (366, 367, 404, 403), (403, 404, 441, 440), (440, 441, 478, 477), (477, 478, 515, 514), (514, 515, 552, 551), (551, 552, 589, 588), (588, 589, 34, 33), (34, 35, 72, 71), (71, 72, 109, 108), (108, 109, 146, 145), (145, 146, 183, 182), (182, 183, 220, 219), (219, 220, 257, 256), (256, 257, 294, 293), (293, 294, 331, 330), (330, 331, 368, 367), (367, 368, 405, 404), (404, 405, 442, 441), (441, 442, 479, 478), (478, 479, 516, 515), (515, 516, 553, 552), (552, 553, 590, 589), (589, 590, 35, 34), (35, 36, 73, 72), (72, 73, 110, 109), (109, 110, 147, 146), (146, 147, 184, 183), (183, 184, 221, 220), (220, 221, 258, 257), (257, 258, 295, 294), (294, 295, 332, 331), (331, 332, 369, 368), (368, 369, 406, 405), (405, 406, 443, 442), (442, 443, 480, 479), (479, 480, 517, 516), (516, 517, 554, 553), (553, 554, 591, 590), (590, 591, 36, 35), (558, 607, 592, 3), (521, 606, 607, 558), (484, 605, 606, 521), (447, 604, 605, 484), (410, 603, 604, 447), (373, 602, 603, 410), (336, 601, 602, 373), (299, 600, 601, 336), (262, 599, 600, 299), (225, 598, 599, 262), (188, 597, 598, 225), (151, 596, 597, 188), (114, 595, 596, 151), (77, 594, 595, 114), (40, 593, 594, 77), (3, 592, 593, 40), (607, 623, 608, 592), (606, 622, 623, 607), (605, 621, 622, 606), (604, 620, 621, 605), (603, 619, 620, 604), (602, 618, 619, 603), (601, 617, 618, 602), (600, 616, 617, 601), (599, 615, 616, 600), (598, 614, 615, 599), (597, 613, 614, 598), (596, 612, 613, 597), (595, 611, 612, 596), (594, 610, 611, 595), (593, 609, 610, 594), (592, 608, 609, 593)])
me_plane.polygons.foreach_set('use_smooth', [True] * 608)
_uv = me_plane.uv_layers.new(name='UVMap')
_uv.uv.foreach_set('vector', [0.3784, 0.5435, 0.4697, 0.6334, 0.4396, 0.6784, 0.3784, 0.5435, 0.3784, 0.5435, 0.4396, 0.6784, 0.4005, 0.7029, 0.3784, 0.5435, 0.3784, 0.5435, 0.4005, 0.7029, 0.3581, 0.703, 0.3784, 0.5435, 0.3784, 0.5435, 0.3581, 0.703, 0.3191, 0.6789, 0.3784, 0.5435, 0.3784, 0.5435, 0.3191, 0.6789, 0.2893, 0.6342, 0.3784, 0.5435, 0.3784, 0.5435, 0.2893, 0.6342, 0.2732, 0.5756, 0.3784, 0.5435, 0.3784, 0.5435, 0.2732, 0.5756, 0.2734, 0.5121, 0.3784, 0.5435, 0.3784, 0.5435, 0.2734, 0.5121, 0.2897, 0.4534, 0.3784, 0.5435, 0.3784, 0.5435, 0.2897, 0.4534, 0.3197, 0.4084, 0.3784, 0.5435, 0.3784, 0.5435, 0.3197, 0.4084, 0.3589, 0.384, 0.3784, 0.5435, 0.3784, 0.5435, 0.3589, 0.384, 0.4012, 0.3838, 0.3784, 0.5435, 0.3784, 0.5435, 0.4012, 0.3838, 0.4403, 0.408, 0.3784, 0.5435, 0.3784, 0.5435, 0.4403, 0.408, 0.4701, 0.4527, 0.3784, 0.5435, 0.3784, 0.5435, 0.4701, 0.4527, 0.4861, 0.5113, 0.3784, 0.5435, 0.3784, 0.5435, 0.4861, 0.5113, 0.486, 0.5747, 0.3788, 0.5434, 0.3788, 0.5434, 0.486, 0.5747, 0.4697, 0.6334, 0.3784, 0.5435, 0.6911, 0.09573, 0.7153, 0.09865, 0.7076, 0.1623, 0.6834, 0.1589, 0.6834, 0.1589, 0.7076, 0.1623, 0.7153, 0.2229, 0.6909, 0.2189, 0.2716, 0.001141, 0.2732, 0.03358, 0.2279, 0.03283, 0.227, 0.0004001, 0.227, 0.0004001, 0.2279, 0.03283, 0.1687, 0.03243, 0.1687, 0.0, 0.1687, 0.0, 0.1687, 0.03243, 0.1046, 0.03243, 0.1056, 1.519e-06, 0.1056, 1.519e-06, 0.1046, 0.03243, 0.04533, 0.03283, 0.04723, 0.0004044, 0.04723, 0.0004044, 0.04533, 0.03283, 0.0, 0.03358, 0.00251, 0.001147, 0.9791, 0.9165, 0.9505, 0.9179, 0.9372, 0.8587, 0.966, 0.8577, 0.966, 0.8577, 0.9372, 0.8587, 0.9373, 0.7946, 0.966, 0.7941, 0.966, 0.7941, 0.9373, 0.7946, 0.9507, 0.7353, 0.9791, 0.7354, 0.9396, 0.5548, 0.9721, 0.5528, 0.9716, 0.612, 0.9392, 0.6132, 0.9392, 0.6132, 0.9716, 0.612, 0.9716, 0.6761, 0.9392, 0.6763, 0.9392, 0.6763, 0.9716, 0.6761, 0.9721, 0.7353, 0.9396, 0.7346, 0.4701, 0.4527, 0.4948, 0.4524, 0.5112, 0.5116, 0.4861, 0.5113, 0.4861, 0.5113, 0.5112, 0.5116, 0.5112, 0.5757, 0.486, 0.5747, 0.486, 0.5747, 0.5112, 0.5757, 0.4948, 0.6349, 0.4697, 0.6334, 0.7153, 0.09865, 0.7378, 0.1051, 0.7309, 0.1614, 0.7076, 0.1623, 0.7076, 0.1623, 0.7309, 0.1614, 0.7378, 0.215, 0.7153, 0.2229, 0.7153, 0.2229, 0.7378, 0.215, 0.7572, 0.2577, 0.7373, 0.2712, 0.7373, 0.2712, 0.7572, 0.2577, 0.7863, 0.2831, 0.7702, 0.3, 0.1687, 0.03243, 0.1649, 0.04746, 0.1083, 0.04746, 0.1046, 0.03243, 0.5153, 0.7061, 0.5112, 0.6874, 0.5604, 0.6874, 0.5709, 0.7061, 0.5709, 0.7061, 0.5604, 0.6874, 0.6058, 0.6657, 0.6223, 0.6816, 0.6223, 0.6816, 0.6058, 0.6657, 0.6406, 0.6257, 0.6616, 0.6363, 0.6616, 0.6363, 0.6406, 0.6257, 0.6594, 0.5733, 0.6829, 0.577, 0.6829, 0.577, 0.6594, 0.5733, 0.6594, 0.5166, 0.6829, 0.5129, 0.6829, 0.5129, 0.6594, 0.5166, 0.6406, 0.4643, 0.6616, 0.4537, 0.6616, 0.4537, 0.6406, 0.4643, 0.6058, 0.4242, 0.6223, 0.4084, 0.6223, 0.4084, 0.6058, 0.4242, 0.5604, 0.4025, 0.5709, 0.3838, 0.5709, 0.3838, 0.5604, 0.4025, 0.5112, 0.4025, 0.5153, 0.3838, 0.7702, 0.0, 0.7863, 0.01793, 0.7572, 0.05476, 0.7373, 0.04166, 0.7373, 0.04166, 0.7572, 0.05476, 0.7378, 0.1051, 0.7153, 0.09865, 0.1945, 0.5338, 0.1886, 0.5321, 0.2122, 0.4842, 0.2176, 0.487, 0.2176, 0.487, 0.2122, 0.4842, 0.2477, 0.4552, 0.2521, 0.4588, 0.2674, 0.06142, 0.271, 0.06573, 0.2264, 0.06499, 0.224, 0.0607, 0.224, 0.0607, 0.2264, 0.06499, 0.1681, 0.0646, 0.1673, 0.06031, 0.1673, 0.06031, 0.1681, 0.0646, 0.105, 0.0646, 0.1059, 0.06031, 0.1059, 0.06031, 0.105, 0.0646, 0.04673, 0.06499, 0.04924, 0.0607, 0.9413, 0.2649, 0.9362, 0.2682, 0.912, 0.2238, 0.9177, 0.2215, 0.9177, 0.2215, 0.912, 0.2238, 0.899, 0.1656, 0.905, 0.1648, 0.905, 0.1648, 0.899, 0.1656, 0.899, 0.1027, 0.905, 0.1034, 0.905, 0.1034, 0.899, 0.1027, 0.9121, 0.04453, 0.9177, 0.04671, 0.9177, 0.04671, 0.9121, 0.04453, 0.9363, 0.0, 0.9413, 0.003309, 0.9388, 0.6021, 0.9389, 0.6065, 0.8771, 0.5934, 0.8788, 0.5894, 0.2521, 0.7463, 0.2478, 0.7502, 0.2124, 0.7099, 0.2176, 0.707, 0.2176, 0.707, 0.2124, 0.7099, 0.1886, 0.6543, 0.1945, 0.6529, 0.1945, 0.6529, 0.1886, 0.6543, 0.1803, 0.5919, 0.1864, 0.5921, 0.1864, 0.5921, 0.1803, 0.5919, 0.1886, 0.5321, 0.1945, 0.5338, 0.3757, 0.367, 0.4177, 0.2617, 0.4525, 0.2709, 0.4365, 0.3831, 0.4365, 0.3831, 0.4525, 0.2709, 0.4869, 0.2714, 0.4965, 0.3838, 0.4965, 0.3838, 0.4869, 0.2714, 0.5155, 0.2629, 0.5466, 0.3689, 0.2264, 0.06499, 0.1879, 0.1556, 0.1546, 0.1554, 0.1681, 0.0646, 0.1681, 0.0646, 0.1546, 0.1554, 0.1186, 0.1554, 0.105, 0.0646, 0.105, 0.0646, 0.1186, 0.1554, 0.0853, 0.1556, 0.04673, 0.06499, 0.6073, 0.0, 0.6834, 0.04467, 0.6608, 0.06742, 0.5679, 0.0397, 0.5679, 0.0397, 0.6608, 0.06742, 0.6487, 0.09887, 0.5466, 0.09462, 0.5466, 0.09462, 0.6487, 0.09887, 0.6487, 0.1342, 0.5466, 0.1564, 0.5466, 0.1564, 0.6487, 0.1342, 0.6608, 0.1682, 0.568, 0.2157, 0.568, 0.2157, 0.6608, 0.1682, 0.6834, 0.1954, 0.6074, 0.2633, 0.9389, 0.6065, 0.9067, 0.6926, 0.8714, 0.6851, 0.8771, 0.5934, 0.8771, 0.5934, 0.8714, 0.6851, 0.8388, 0.6784, 0.82, 0.5817, 0.2732, 0.2595, 0.359, 0.2002, 0.3671, 0.2234, 0.2873, 0.3, 0.2873, 0.3, 0.3671, 0.2234, 0.3877, 0.245, 0.3233, 0.3378, 0.3233, 0.3378, 0.3877, 0.245, 0.4177, 0.2617, 0.3757, 0.367, 0.4177, 0.2617, 0.4231, 0.2373, 0.46, 0.2471, 0.4525, 0.2709, 0.4525, 0.2709, 0.46, 0.2471, 0.4965, 0.2476, 0.4869, 0.2714, 0.2134, 0.156, 0.2181, 0.1918, 0.1911, 0.1913, 0.1879, 0.1556, 0.1879, 0.1556, 0.1911, 0.1913, 0.1557, 0.1911, 0.1546, 0.1554, 0.1546, 0.1554, 0.1557, 0.1911, 0.1175, 0.1911, 0.1186, 0.1554, 0.1186, 0.1554, 0.1175, 0.1911, 0.08214, 0.1913, 0.0853, 0.1556, 0.0853, 0.1556, 0.08214, 0.1913, 0.05509, 0.1918, 0.05982, 0.156, 0.8269, 0.3658, 0.7943, 0.369, 0.7863, 0.3336, 0.8194, 0.3325, 0.8194, 0.3325, 0.7863, 0.3336, 0.7863, 0.2954, 0.8194, 0.2965, 0.8194, 0.2965, 0.7863, 0.2954, 0.7943, 0.26, 0.8269, 0.2632, 0.9392, 0.6997, 0.9349, 0.7353, 0.9003, 0.7277, 0.9067, 0.6926, 0.9067, 0.6926, 0.9003, 0.7277, 0.8629, 0.7198, 0.8714, 0.6851, 0.8714, 0.6851, 0.8629, 0.7198, 0.8283, 0.7127, 0.8388, 0.6784, 0.2199, 0.856, 0.1901, 0.8592, 0.1803, 0.8238, 0.2106, 0.8227, 0.2106, 0.8227, 0.1803, 0.8238, 0.1803, 0.7855, 0.2106, 0.7866, 0.2106, 0.7866, 0.1803, 0.7855, 0.1901, 0.7502, 0.2199, 0.7533, 0.4231, 0.2373, 0.4311, 0.2197, 0.4619, 0.2278, 0.46, 0.2471, 0.46, 0.2471, 0.4619, 0.2278, 0.4922, 0.2282, 0.4965, 0.2476, 0.4965, 0.2476, 0.4922, 0.2282, 0.5175, 0.2207, 0.5269, 0.2386, 0.5269, 0.2386, 0.5175, 0.2207, 0.5339, 0.2065, 0.5466, 0.2215, 0.1557, 0.1911, 0.1525, 0.2031, 0.1207, 0.2031, 0.1175, 0.1911, 0.6112, 0.7061, 0.6143, 0.7222, 0.5867, 0.7222, 0.578, 0.7061, 0.578, 0.7061, 0.5867, 0.7222, 0.5611, 0.7344, 0.5474, 0.7208, 0.5474, 0.7208, 0.5611, 0.7344, 0.5416, 0.7569, 0.5239, 0.7478, 0.5239, 0.7478, 0.5416, 0.7569, 0.531, 0.7864, 0.5112, 0.7832, 0.5112, 0.7832, 0.531, 0.7864, 0.531, 0.8182, 0.5112, 0.8214, 0.5112, 0.8214, 0.531, 0.8182, 0.5416, 0.8476, 0.5239, 0.8568, 0.5239, 0.8568, 0.5416, 0.8476, 0.5611, 0.8702, 0.5474, 0.8838, 0.5474, 0.8838, 0.5611, 0.8702, 0.5867, 0.8824, 0.578, 0.8984, 0.578, 0.8984, 0.5867, 0.8824, 0.6143, 0.8824, 0.6112, 0.8984, 0.3693, 0.1966, 0.3863, 0.1858, 0.4045, 0.2049, 0.3912, 0.2196, 0.3912, 0.2196, 0.4045, 0.2049, 0.4311, 0.2197, 0.4231, 0.2373, 0.4311, 0.2197, 0.442, 0.1881, 0.468, 0.195, 0.4619, 0.2278, 0.4619, 0.2278, 0.468, 0.195, 0.4937, 0.1953, 0.4922, 0.2282, 0.4922, 0.2282, 0.4937, 0.1953, 0.515, 0.189, 0.5175, 0.2207, 0.182, 0.2033, 0.1749, 0.2359, 0.1501, 0.2357, 0.1525, 0.2031, 0.1525, 0.2031, 0.1501, 0.2357, 0.1232, 0.2357, 0.1207, 0.2031, 0.1207, 0.2031, 0.1232, 0.2357, 0.09832, 0.2359, 0.09125, 0.2033, 0.09125, 0.2033, 0.09832, 0.2359, 0.0793, 0.2362, 0.06872, 0.2036, 0.5611, 0.7344, 0.5834, 0.745, 0.5669, 0.764, 0.5416, 0.7569, 0.5416, 0.7569, 0.5669, 0.764, 0.558, 0.7888, 0.531, 0.7864, 0.531, 0.7864, 0.558, 0.7888, 0.558, 0.8157, 0.531, 0.8182, 0.899, 0.0119, 0.8884, 0.04359, 0.8637, 0.0407, 0.8697, 0.008489, 0.8697, 0.008489, 0.8637, 0.0407, 0.837, 0.03778, 0.8381, 0.005028, 0.8381, 0.005028, 0.837, 0.03778, 0.8122, 0.03526, 0.8088, 0.002047, 0.8088, 0.002047, 0.8122, 0.03526, 0.7933, 0.03354, 0.7863, 0.0, 0.3863, 0.1858, 0.4042, 0.1595, 0.4196, 0.1756, 0.4045, 0.2049, 0.4045, 0.2049, 0.4196, 0.1756, 0.442, 0.1881, 0.4311, 0.2197, 0.442, 0.1881, 0.4495, 0.1651, 0.473, 0.1713, 0.468, 0.195, 0.468, 0.195, 0.473, 0.1713, 0.4961, 0.1716, 0.4937, 0.1953, 0.4937, 0.1953, 0.4961, 0.1716, 0.5154, 0.1659, 0.515, 0.189, 0.1749, 0.2359, 0.1712, 0.2614, 0.1488, 0.2613, 0.1501, 0.2357, 0.1501, 0.2357, 0.1488, 0.2613, 0.1245, 0.2613, 0.1232, 0.2357, 0.1232, 0.2357, 0.1245, 0.2613, 0.102, 0.2614, 0.09832, 0.2359, 0.09832, 0.2359, 0.102, 0.2614, 0.08486, 0.2617, 0.0793, 0.2362, 0.1346, 0.7013, 0.131, 0.683, 0.1498, 0.6697, 0.1554, 0.6866, 0.1554, 0.6866, 0.1498, 0.6697, 0.1723, 0.6604, 0.1803, 0.6763, 0.558, 0.7888, 0.5763, 0.7901, 0.5763, 0.8144, 0.558, 0.8157, 0.8884, 0.04359, 0.8819, 0.06856, 0.8596, 0.06596, 0.8637, 0.0407, 0.8637, 0.0407, 0.8596, 0.06596, 0.8355, 0.06332, 0.837, 0.03778, 0.837, 0.03778, 0.8355, 0.06332, 0.8132, 0.06104, 0.8122, 0.03526, 0.8122, 0.03526, 0.8132, 0.06104, 0.7961, 0.05948, 0.7933, 0.03354, 0.4042, 0.1595, 0.4154, 0.1393, 0.4293, 0.1538, 0.4196, 0.1756, 0.4196, 0.1756, 0.4293, 0.1538, 0.4495, 0.1651, 0.442, 0.1881, 0.4495, 0.1651, 0.4581, 0.1381, 0.4789, 0.1436, 0.473, 0.1713, 0.473, 0.1713, 0.4789, 0.1436, 0.4995, 0.1439, 0.4961, 0.1716, 0.1884, 0.2617, 0.1825, 0.2922, 0.1673, 0.292, 0.1712, 0.2614, 0.1712, 0.2614, 0.1673, 0.292, 0.1474, 0.2918, 0.1488, 0.2613, 0.1488, 0.2613, 0.1474, 0.2918, 0.1258, 0.2918, 0.1245, 0.2613, 0.1245, 0.2613, 0.1258, 0.2918, 0.1059, 0.292, 0.102, 0.2614, 0.102, 0.2614, 0.1059, 0.292, 0.0907, 0.2922, 0.08486, 0.2617, 0.131, 0.683, 0.1261, 0.6608, 0.1427, 0.649, 0.1498, 0.6697, 0.1498, 0.6697, 0.1427, 0.649, 0.1626, 0.6407, 0.1723, 0.6604, 0.899, 0.07073, 0.8898, 0.1004, 0.8747, 0.0985, 0.8819, 0.06856, 0.8819, 0.06856, 0.8747, 0.0985, 0.855, 0.0962, 0.8596, 0.06596, 0.8596, 0.06596, 0.855, 0.0962, 0.8335, 0.09385, 0.8355, 0.06332, 0.8355, 0.06332, 0.8335, 0.09385, 0.8137, 0.09184, 0.8132, 0.06104, 0.8132, 0.06104, 0.8137, 0.09184, 0.7986, 0.09046, 0.7961, 0.05948, 0.4154, 0.1393, 0.4278, 0.1152, 0.4402, 0.1281, 0.4293, 0.1538, 0.4293, 0.1538, 0.4402, 0.1281, 0.4581, 0.1381, 0.4495, 0.1651, 0.4581, 0.1381, 0.4639, 0.1189, 0.4834, 0.1241, 0.4789, 0.1436, 0.4789, 0.1436, 0.4834, 0.1241, 0.5027, 0.1243, 0.4995, 0.1439, 0.1825, 0.2922, 0.1797, 0.315, 0.1654, 0.3148, 0.1673, 0.292, 0.1673, 0.292, 0.1654, 0.3148, 0.1467, 0.3146, 0.1474, 0.2918, 0.1474, 0.2918, 0.1467, 0.3146, 0.1265, 0.3146, 0.1258, 0.2918, 0.1258, 0.2918, 0.1265, 0.3146, 0.1078, 0.3148, 0.1059, 0.292, 0.1059, 0.292, 0.1078, 0.3148, 0.09349, 0.315, 0.0907, 0.2922, 0.1261, 0.6608, 0.121, 0.6438, 0.1367, 0.6327, 0.1427, 0.649, 0.1427, 0.649, 0.1367, 0.6327, 0.1554, 0.625, 0.1626, 0.6407, 0.8898, 0.1004, 0.8846, 0.1228, 0.8704, 0.121, 0.8747, 0.0985, 0.8747, 0.0985, 0.8704, 0.121, 0.8518, 0.1188, 0.855, 0.0962, 0.855, 0.0962, 0.8518, 0.1188, 0.8317, 0.1166, 0.8335, 0.09385, 0.8335, 0.09385, 0.8317, 0.1166, 0.8131, 0.1147, 0.8137, 0.09184, 0.8137, 0.09184, 0.8131, 0.1147, 0.7989, 0.1134, 0.7986, 0.09046, 0.4278, 0.1152, 0.4355, 0.09739, 0.447, 0.1095, 0.4402, 0.1281, 0.4402, 0.1281, 0.447, 0.1095, 0.4639, 0.1189, 0.4581, 0.1381, 0.4639, 0.1189, 0.4707, 0.09553, 0.4891, 0.1004, 0.4834, 0.1241, 0.4834, 0.1241, 0.4891, 0.1004, 0.5073, 0.1007, 0.5027, 0.1243, 0.1797, 0.315, 0.1772, 0.3435, 0.1638, 0.3432, 0.1654, 0.3148, 0.1654, 0.3148, 0.1638, 0.3432, 0.1461, 0.3431, 0.1467, 0.3146, 0.1467, 0.3146, 0.1461, 0.3431, 0.1271, 0.3431, 0.1265, 0.3146, 0.1265, 0.3146, 0.1271, 0.3431, 0.1095, 0.3432, 0.1078, 0.3148, 0.1078, 0.3148, 0.1095, 0.3432, 0.09599, 0.3435, 0.09349, 0.315, 0.121, 0.6438, 0.1139, 0.6223, 0.1287, 0.6119, 0.1367, 0.6327, 0.1367, 0.6327, 0.1287, 0.6119, 0.1463, 0.6046, 0.1554, 0.625, 0.1554, 0.625, 0.1463, 0.6046, 0.1641, 0.6015, 0.1743, 0.6217, 0.8704, 0.121, 0.8656, 0.1491, 0.8481, 0.1471, 0.8518, 0.1188, 0.8518, 0.1188, 0.8481, 0.1471, 0.8292, 0.145, 0.8317, 0.1166, 0.8317, 0.1166, 0.8292, 0.145, 0.8117, 0.1432, 0.8131, 0.1147, 0.8131, 0.1147, 0.8117, 0.1432, 0.7982, 0.142, 0.7989, 0.1134, 0.8436, 0.4318, 0.8293, 0.4446, 0.8162, 0.4308, 0.8296, 0.4171, 0.447, 0.1095, 0.4548, 0.0867, 0.4707, 0.09553, 0.4639, 0.1189, 0.4707, 0.09553, 0.4785, 0.06825, 0.4959, 0.07288, 0.4891, 0.1004, 0.4891, 0.1004, 0.4959, 0.07288, 0.5131, 0.0731, 0.5073, 0.1007, 0.1772, 0.3435, 0.175, 0.3773, 0.1623, 0.3771, 0.1638, 0.3432, 0.1638, 0.3432, 0.1623, 0.3771, 0.1456, 0.377, 0.1461, 0.3431, 0.1461, 0.3431, 0.1456, 0.377, 0.1276, 0.377, 0.1271, 0.3431, 0.1271, 0.3431, 0.1276, 0.377, 0.111, 0.3771, 0.1095, 0.3432, 0.1095, 0.3432, 0.111, 0.3771, 0.09822, 0.3773, 0.09599, 0.3435, 0.1139, 0.6223, 0.1049, 0.5967, 0.1188, 0.5868, 0.1287, 0.6119, 0.1287, 0.6119, 0.1188, 0.5868, 0.1355, 0.5799, 0.1463, 0.6046, 0.1463, 0.6046, 0.1355, 0.5799, 0.1523, 0.577, 0.1641, 0.6015, 0.8656, 0.1491, 0.8605, 0.1826, 0.844, 0.1806, 0.8481, 0.1471, 0.8481, 0.1471, 0.844, 0.1806, 0.826, 0.1787, 0.8292, 0.145, 0.8292, 0.145, 0.826, 0.1787, 0.8095, 0.177, 0.8117, 0.1432, 0.8117, 0.1432, 0.8095, 0.177, 0.7968, 0.1758, 0.7982, 0.142, 0.8293, 0.4446, 0.8121, 0.4604, 0.7996, 0.4473, 0.8162, 0.4308, 0.4548, 0.0867, 0.4635, 0.0599, 0.4785, 0.06825, 0.4707, 0.09553, 0.4785, 0.06825, 0.4946, 0.008228, 0.5118, 0.01279, 0.4959, 0.07288, 0.4959, 0.07288, 0.5118, 0.01279, 0.5287, 0.013, 0.5131, 0.0731, 0.175, 0.3773, 0.1745, 0.4552, 0.1619, 0.455, 0.1623, 0.3771, 0.1623, 0.3771, 0.1619, 0.455, 0.1455, 0.4549, 0.1456, 0.377, 0.1456, 0.377, 0.1455, 0.4549, 0.1277, 0.4549, 0.1276, 0.377, 0.1276, 0.377, 0.1277, 0.4549, 0.1113, 0.455, 0.111, 0.3771, 0.111, 0.3771, 0.1113, 0.455, 0.09877, 0.4552, 0.09822, 0.3773, 0.1049, 0.5967, 0.08024, 0.5363, 0.09398, 0.5266, 0.1188, 0.5868, 0.1188, 0.5868, 0.09398, 0.5266, 0.1104, 0.5198, 0.1355, 0.5799, 0.1355, 0.5799, 0.1104, 0.5198, 0.1269, 0.5169, 0.1523, 0.577, 0.8605, 0.1826, 0.8516, 0.26, 0.8354, 0.2581, 0.844, 0.1806, 0.844, 0.1806, 0.8354, 0.2581, 0.8177, 0.2562, 0.826, 0.1787, 0.826, 0.1787, 0.8177, 0.2562, 0.8014, 0.2545, 0.8095, 0.177, 0.8095, 0.177, 0.8014, 0.2545, 0.7889, 0.2534, 0.7968, 0.1758, 0.8121, 0.4604, 0.7704, 0.5, 0.7581, 0.4871, 0.7996, 0.4473, 0.4635, 0.0599, 0.4798, 0.0, 0.4946, 0.008228, 0.4785, 0.06825, 0.7501, 0.4721, 0.7268, 0.474, 0.7227, 0.4505, 0.7475, 0.4573, 0.7475, 0.4573, 0.7227, 0.4505, 0.7279, 0.4308, 0.7508, 0.4448, 0.7508, 0.4448, 0.7279, 0.4308, 0.7415, 0.4179, 0.7594, 0.4366, 0.7594, 0.4366, 0.7415, 0.4179, 0.7615, 0.4137, 0.7721, 0.434, 0.7721, 0.434, 0.7615, 0.4137, 0.7848, 0.4189, 0.7868, 0.4373, 0.0684, 0.5583, 0.04187, 0.562, 0.04639, 0.5449, 0.07126, 0.5474, 0.07126, 0.5474, 0.04639, 0.5449, 0.06059, 0.5273, 0.08024, 0.5363, 0.08024, 0.5363, 0.06059, 0.5273, 0.08231, 0.512, 0.09398, 0.5266, 0.09398, 0.5266, 0.08231, 0.512, 0.1082, 0.5012, 0.1104, 0.5198, 0.1104, 0.5198, 0.1082, 0.5012, 0.1344, 0.4966, 0.1269, 0.5169, 0.821, 0.5012, 0.8388, 0.5201, 0.8252, 0.533, 0.8124, 0.5094, 0.8124, 0.5094, 0.8252, 0.533, 0.8052, 0.5371, 0.7997, 0.5121, 0.7997, 0.5121, 0.8052, 0.5371, 0.7819, 0.5319, 0.785, 0.5088, 0.785, 0.5088, 0.7819, 0.5319, 0.7588, 0.5181, 0.7704, 0.5, 0.7704, 0.5, 0.7588, 0.5181, 0.7395, 0.4978, 0.7581, 0.4871, 0.7581, 0.4871, 0.7395, 0.4978, 0.7268, 0.474, 0.7501, 0.4721, 0.7268, 0.474, 0.6893, 0.4784, 0.6829, 0.4415, 0.7227, 0.4505, 0.7227, 0.4505, 0.6829, 0.4415, 0.691, 0.4106, 0.7279, 0.4308, 0.7279, 0.4308, 0.691, 0.4106, 0.7124, 0.3904, 0.7415, 0.4179, 0.7415, 0.4179, 0.7124, 0.3904, 0.7437, 0.3838, 0.7615, 0.4137, 0.04772, 0.576, 0.009163, 0.5876, 0.0, 0.5656, 0.04187, 0.562, 0.04187, 0.562, 0.0, 0.5656, 0.007086, 0.5387, 0.04639, 0.5449, 0.04639, 0.5449, 0.007086, 0.5387, 0.02934, 0.5112, 0.06059, 0.5273, 0.06059, 0.5273, 0.02934, 0.5112, 0.06338, 0.4872, 0.08231, 0.512, 0.08231, 0.512, 0.06338, 0.4872, 0.104, 0.4703, 0.1082, 0.5012, 0.1082, 0.5012, 0.104, 0.4703, 0.1451, 0.4631, 0.1344, 0.4966, 0.1344, 0.4966, 0.1451, 0.4631, 0.1803, 0.4668, 0.1569, 0.499, 0.8252, 0.533, 0.8436, 0.5708, 0.8123, 0.5773, 0.8052, 0.5371, 0.8052, 0.5371, 0.8123, 0.5773, 0.7757, 0.5691, 0.7819, 0.5319, 0.7819, 0.5319, 0.7757, 0.5691, 0.7395, 0.5475, 0.7588, 0.5181, 0.7588, 0.5181, 0.7395, 0.5475, 0.7092, 0.5156, 0.7395, 0.4978, 0.7395, 0.4978, 0.7092, 0.5156, 0.6893, 0.4784, 0.7268, 0.474, 0.4226, 0.7707, 0.4294, 0.7714, 0.424, 0.8154, 0.4173, 0.8144, 0.4173, 0.8144, 0.424, 0.8154, 0.4294, 0.8574, 0.4226, 0.856, 0.67, 0.707, 0.6794, 0.7061, 0.6788, 0.7375, 0.6695, 0.7381, 0.6695, 0.7381, 0.6788, 0.7375, 0.6786, 0.7785, 0.6692, 0.7787, 0.6692, 0.7787, 0.6786, 0.7785, 0.6786, 0.8229, 0.6692, 0.8227, 0.6692, 0.8227, 0.6786, 0.8229, 0.6788, 0.8639, 0.6695, 0.8634, 0.6695, 0.8634, 0.6788, 0.8639, 0.6794, 0.8953, 0.67, 0.8945, 0.02934, 0.5112, 0.02564, 0.5037, 0.05998, 0.4795, 0.06338, 0.4872, 0.06338, 0.4872, 0.05998, 0.4795, 0.101, 0.4625, 0.104, 0.4703, 0.104, 0.4703, 0.101, 0.4625, 0.1424, 0.4552, 0.1451, 0.4631, 0.4852, 0.8227, 0.4945, 0.8221, 0.4942, 0.8631, 0.4849, 0.8633, 0.4849, 0.8633, 0.4942, 0.8631, 0.4942, 0.9075, 0.4849, 0.9073, 0.4849, 0.9073, 0.4942, 0.9075, 0.4945, 0.9485, 0.4852, 0.948, 0.7757, 0.5691, 0.7707, 0.5747, 0.7341, 0.5529, 0.7395, 0.5475, 0.7395, 0.5475, 0.7341, 0.5529, 0.7035, 0.5207, 0.7092, 0.5156, 0.7092, 0.5156, 0.7035, 0.5207, 0.6835, 0.4832, 0.6893, 0.4784, 0.4294, 0.7714, 0.4565, 0.7804, 0.4526, 0.8132, 0.424, 0.8154, 0.424, 0.8154, 0.4526, 0.8132, 0.4565, 0.8444, 0.4294, 0.8574, 0.4294, 0.8574, 0.4565, 0.8444, 0.4679, 0.8693, 0.4446, 0.8909, 0.4446, 0.8909, 0.4679, 0.8693, 0.4849, 0.8841, 0.4674, 0.9107, 0.82, 0.588, 0.8169, 0.6131, 0.7886, 0.6052, 0.7821, 0.5773, 0.7821, 0.5773, 0.7886, 0.6052, 0.7604, 0.61, 0.7441, 0.5839, 0.7441, 0.5839, 0.7604, 0.61, 0.7365, 0.627, 0.712, 0.6067, 0.712, 0.6067, 0.7365, 0.627, 0.7205, 0.6535, 0.6905, 0.6422, 0.6905, 0.6422, 0.7205, 0.6535, 0.7149, 0.6854, 0.6829, 0.6852, 0.6829, 0.6852, 0.7149, 0.6854, 0.7205, 0.718, 0.6905, 0.7289, 0.6905, 0.7289, 0.7205, 0.718, 0.7365, 0.7462, 0.712, 0.7668, 0.712, 0.7668, 0.7365, 0.7462, 0.7604, 0.7657, 0.7441, 0.7931, 0.7441, 0.7931, 0.7604, 0.7657, 0.7886, 0.7737, 0.7821, 0.8038, 0.7821, 0.8038, 0.7886, 0.7737, 0.8169, 0.7688, 0.82, 0.7973, 0.4674, 0.703, 0.4849, 0.7295, 0.4679, 0.751, 0.4446, 0.7319, 0.4446, 0.7319, 0.4679, 0.751, 0.4565, 0.7804, 0.4294, 0.7714, 0.4565, 0.7804, 0.4689, 0.7819, 0.4649, 0.8147, 0.4526, 0.8132, 0.4526, 0.8132, 0.4649, 0.8147, 0.4689, 0.8459, 0.4565, 0.8444, 0.1586, 0.7013, 0.1743, 0.7013, 0.1739, 0.7247, 0.1582, 0.7247, 0.1582, 0.7247, 0.1739, 0.7247, 0.1737, 0.7552, 0.158, 0.7552, 0.158, 0.7552, 0.1737, 0.7552, 0.1737, 0.7882, 0.158, 0.7882, 0.158, 0.7882, 0.1737, 0.7882, 0.1739, 0.8187, 0.1582, 0.8187, 0.1582, 0.8187, 0.1739, 0.8187, 0.1743, 0.8421, 0.1586, 0.8421, 0.8751, 0.3541, 0.8619, 0.3541, 0.855, 0.3236, 0.8682, 0.3236, 0.8682, 0.3236, 0.855, 0.3236, 0.855, 0.2906, 0.8682, 0.2906, 0.8682, 0.2906, 0.855, 0.2906, 0.8619, 0.26, 0.8751, 0.26, 0.2485, 0.7502, 0.2642, 0.7503, 0.2639, 0.7808, 0.2482, 0.7807, 0.2482, 0.7807, 0.2639, 0.7808, 0.2638, 0.8138, 0.2481, 0.8138, 0.2481, 0.8138, 0.2638, 0.8138, 0.2639, 0.8443, 0.2482, 0.8443, 0.2482, 0.8443, 0.2639, 0.8443, 0.2642, 0.8677, 0.2485, 0.8676, 0.5062, 0.8552, 0.4945, 0.8552, 0.4945, 0.8221, 0.5062, 0.8221, 0.4679, 0.751, 0.4802, 0.7525, 0.4689, 0.7819, 0.4565, 0.7804, 0.4063, 0.8331, 0.3901, 0.8201, 0.398, 0.798, 0.4173, 0.8026, 0.4173, 0.8026, 0.398, 0.798, 0.398, 0.7741, 0.4173, 0.7696, 0.4173, 0.7696, 0.398, 0.7741, 0.3901, 0.7521, 0.4063, 0.739, 0.4063, 0.739, 0.3901, 0.7521, 0.3754, 0.7352, 0.3861, 0.7157, 0.3861, 0.7157, 0.3754, 0.7352, 0.3563, 0.726, 0.3596, 0.703, 0.3596, 0.703, 0.3563, 0.726, 0.3356, 0.726, 0.3309, 0.703, 0.3309, 0.703, 0.3356, 0.726, 0.3164, 0.7352, 0.3045, 0.7157, 0.3045, 0.7157, 0.3164, 0.7352, 0.3018, 0.7521, 0.2842, 0.739, 0.2842, 0.739, 0.3018, 0.7521, 0.2938, 0.7741, 0.2732, 0.7696, 0.2732, 0.7696, 0.2938, 0.7741, 0.2938, 0.798, 0.2732, 0.8026, 0.2732, 0.8026, 0.2938, 0.798, 0.3018, 0.8201, 0.2842, 0.8331, 0.2842, 0.8331, 0.3018, 0.8201, 0.3164, 0.837, 0.3045, 0.8565, 0.3045, 0.8565, 0.3164, 0.837, 0.3356, 0.8461, 0.3309, 0.8691, 0.3309, 0.8691, 0.3356, 0.8461, 0.3563, 0.8461, 0.3596, 0.8691, 0.3596, 0.8691, 0.3563, 0.8461, 0.3754, 0.837, 0.3861, 0.8565, 0.3861, 0.8565, 0.3754, 0.837, 0.3901, 0.8201, 0.4063, 0.8331, 0.7291, 0.3255, 0.7511, 0.3255, 0.7511, 0.3494, 0.7291, 0.3494, 0.7291, 0.3494, 0.7511, 0.3494, 0.7566, 0.3715, 0.7346, 0.3715, 0.2203, 0.7502, 0.2481, 0.7502, 0.2478, 0.7671, 0.22, 0.7671, 0.22, 0.7671, 0.2478, 0.7671, 0.2476, 0.7892, 0.2199, 0.7892, 0.2199, 0.7892, 0.2476, 0.7892, 0.2476, 0.8131, 0.2199, 0.8131, 0.2199, 0.8131, 0.2476, 0.8131, 0.2478, 0.8351, 0.22, 0.8351, 0.22, 0.8351, 0.2478, 0.8351, 0.2481, 0.852, 0.2203, 0.852, 0.6305, 0.2889, 0.6539, 0.2889, 0.6588, 0.3109, 0.6355, 0.3109, 0.6355, 0.3109, 0.6588, 0.3109, 0.6588, 0.3348, 0.6355, 0.3348, 0.6355, 0.3348, 0.6588, 0.3348, 0.6539, 0.3569, 0.6305, 0.3569, 0.8272, 0.26, 0.855, 0.2601, 0.8548, 0.2822, 0.827, 0.2821, 0.827, 0.2821, 0.8548, 0.2822, 0.8547, 0.3061, 0.8269, 0.306, 0.8269, 0.306, 0.8547, 0.3061, 0.8548, 0.3282, 0.827, 0.3281, 0.827, 0.3281, 0.8548, 0.3282, 0.855, 0.3451, 0.8272, 0.345, 0.2246, 0.9121, 0.2412, 0.8999, 0.2553, 0.9191, 0.2387, 0.9314, 0.7346, 0.3034, 0.7566, 0.3034, 0.7511, 0.3255, 0.7291, 0.3255, 0.2635, 0.9405, 0.2722, 0.9413, 0.2732, 0.965, 0.2644, 0.9608, 0.2644, 0.9608, 0.2732, 0.965, 0.2656, 0.9838, 0.2579, 0.9769, 0.2579, 0.9769, 0.2656, 0.9838, 0.2506, 0.9949, 0.245, 0.9863, 0.245, 0.9863, 0.2506, 0.9949, 0.2303, 0.9965, 0.2277, 0.9877, 0.2277, 0.9877, 0.2303, 0.9965, 0.208, 0.9884, 0.2086, 0.9808, 0.2086, 0.9808, 0.208, 0.9884, 0.1869, 0.9719, 0.1906, 0.9666, 0.6447, 0.272, 0.6487, 0.2633, 0.6594, 0.2831, 0.6539, 0.2889, 0.6539, 0.2889, 0.6594, 0.2831, 0.6652, 0.3089, 0.6588, 0.3109, 0.6588, 0.3109, 0.6652, 0.3089, 0.6652, 0.3369, 0.6588, 0.3348, 0.1674, 0.9057, 0.1597, 0.9006, 0.1673, 0.8818, 0.1738, 0.8896, 0.1738, 0.8896, 0.1673, 0.8818, 0.1824, 0.8707, 0.1867, 0.8802, 0.1867, 0.8802, 0.1824, 0.8707, 0.2026, 0.8691, 0.204, 0.8788, 0.204, 0.8788, 0.2026, 0.8691, 0.225, 0.8772, 0.2232, 0.8857, 0.2232, 0.8857, 0.225, 0.8772, 0.2461, 0.8938, 0.2412, 0.8999, 0.2412, 0.8999, 0.2461, 0.8938, 0.2626, 0.9163, 0.2553, 0.9191, 0.2553, 0.9191, 0.2626, 0.9163, 0.2722, 0.9413, 0.2635, 0.9405, 0.7566, 0.3292, 0.7712, 0.3293, 0.7712, 0.3571, 0.7566, 0.3572, 0.7566, 0.3572, 0.7712, 0.3571, 0.7777, 0.3828, 0.7632, 0.383, 0.4854, 0.703, 0.5034, 0.7033, 0.5031, 0.723, 0.485, 0.7228, 0.485, 0.7228, 0.5031, 0.723, 0.5029, 0.7487, 0.4849, 0.7486, 0.4849, 0.7486, 0.5029, 0.7487, 0.5029, 0.7765, 0.4849, 0.7766, 0.4849, 0.7766, 0.5029, 0.7765, 0.5031, 0.8022, 0.485, 0.8024, 0.485, 0.8024, 0.5031, 0.8022, 0.5034, 0.8218, 0.4854, 0.8221, 0.6594, 0.2831, 0.6744, 0.2833, 0.6802, 0.309, 0.6652, 0.3089, 0.6652, 0.3089, 0.6802, 0.309, 0.6802, 0.3368, 0.6652, 0.3369, 0.6652, 0.3369, 0.6802, 0.3368, 0.6744, 0.3625, 0.6594, 0.3627, 0.8755, 0.26, 0.8935, 0.2603, 0.8933, 0.286, 0.8752, 0.2859, 0.8752, 0.2859, 0.8933, 0.286, 0.8932, 0.3138, 0.8751, 0.3138, 0.8751, 0.3138, 0.8932, 0.3138, 0.8933, 0.3395, 0.8752, 0.3396, 0.8752, 0.3396, 0.8933, 0.3395, 0.8935, 0.3592, 0.8755, 0.3594, 0.2461, 0.8938, 0.2567, 0.886, 0.2732, 0.9084, 0.2626, 0.9163, 0.7632, 0.3034, 0.7777, 0.3036, 0.7712, 0.3293, 0.7566, 0.3292, 0.9556, 0.4933, 0.9487, 0.4872, 0.9565, 0.4655, 0.9649, 0.4676, 0.9649, 0.4676, 0.9565, 0.4655, 0.9565, 0.442, 0.9649, 0.4398, 0.9649, 0.4398, 0.9565, 0.442, 0.9487, 0.4203, 0.9556, 0.4141, 0.9556, 0.4141, 0.9487, 0.4203, 0.9343, 0.4036, 0.9386, 0.3945, 0.9386, 0.3945, 0.9343, 0.4036, 0.9154, 0.3947, 0.9163, 0.3838, 0.9163, 0.3838, 0.9154, 0.3947, 0.895, 0.3947, 0.8922, 0.3838, 0.8922, 0.3838, 0.895, 0.3947, 0.8762, 0.4036, 0.8699, 0.3945, 0.8699, 0.3945, 0.8762, 0.4036, 0.8618, 0.4203, 0.8528, 0.4141, 0.8528, 0.4141, 0.8618, 0.4203, 0.854, 0.442, 0.8436, 0.4398, 0.8436, 0.4398, 0.854, 0.442, 0.854, 0.4655, 0.8436, 0.4676, 0.8436, 0.4676, 0.854, 0.4655, 0.8618, 0.4872, 0.8528, 0.4933, 0.8528, 0.4933, 0.8618, 0.4872, 0.8762, 0.5038, 0.8699, 0.513, 0.8699, 0.513, 0.8762, 0.5038, 0.895, 0.5128, 0.8922, 0.5236, 0.8922, 0.5236, 0.895, 0.5128, 0.9154, 0.5128, 0.9163, 0.5236, 0.9163, 0.5236, 0.9154, 0.5128, 0.9343, 0.5038, 0.9386, 0.513, 0.9386, 0.513, 0.9343, 0.5038, 0.9487, 0.4872, 0.9556, 0.4933, 0.7233, 0.3641, 0.7074, 0.3598, 0.7131, 0.3376, 0.7291, 0.3413, 0.7291, 0.3413, 0.7131, 0.3376, 0.7131, 0.3157, 0.7291, 0.3189, 0.2737, 0.8975, 0.2934, 0.8986, 0.2931, 0.9149, 0.2734, 0.9141, 0.2734, 0.9141, 0.2931, 0.9149, 0.293, 0.9361, 0.2732, 0.9358, 0.2732, 0.9358, 0.293, 0.9361, 0.293, 0.9591, 0.2732, 0.9593, 0.2732, 0.9593, 0.293, 0.9591, 0.2931, 0.9803, 0.2734, 0.981, 0.2734, 0.981, 0.2931, 0.9803, 0.2934, 0.9965, 0.2737, 0.9977, 0.9372, 0.8473, 0.9213, 0.8465, 0.9165, 0.8253, 0.9324, 0.8256, 0.9324, 0.8256, 0.9165, 0.8253, 0.9165, 0.8023, 0.9324, 0.8021, 0.9324, 0.8021, 0.9165, 0.8023, 0.9213, 0.7811, 0.9372, 0.7804, 0.6305, 0.2709, 0.6279, 0.2905, 0.6068, 0.2883, 0.6089, 0.2687, 0.6089, 0.2687, 0.6068, 0.2883, 0.5839, 0.2862, 0.5855, 0.2665, 0.5855, 0.2665, 0.5839, 0.2862, 0.5628, 0.2844, 0.5639, 0.2646, 0.5639, 0.2646, 0.5628, 0.2844, 0.5466, 0.2831, 0.5473, 0.2633, 0.7083, 0.8195, 0.7199, 0.827, 0.7078, 0.8465, 0.6959, 0.8395, 0.7127, 0.3838, 0.697, 0.3791, 0.7074, 0.3598, 0.7233, 0.3641, 0.7074, 0.3598, 0.6907, 0.3561, 0.6966, 0.3329, 0.7131, 0.3376, 0.7131, 0.3376, 0.6966, 0.3329, 0.6966, 0.3101, 0.7131, 0.3157, 0.2934, 0.8986, 0.3168, 0.8967, 0.3165, 0.9136, 0.2931, 0.9149, 0.2931, 0.9149, 0.3165, 0.9136, 0.3164, 0.9356, 0.293, 0.9361, 0.293, 0.9361, 0.3164, 0.9356, 0.3164, 0.9595, 0.293, 0.9591, 0.293, 0.9591, 0.3164, 0.9595, 0.3165, 0.9816, 0.2931, 0.9803, 0.2931, 0.9803, 0.3165, 0.9816, 0.3168, 0.9985, 0.2934, 0.9965, 0.9213, 0.8465, 0.9005, 0.8478, 0.8956, 0.8258, 0.9165, 0.8253, 0.9165, 0.8253, 0.8956, 0.8258, 0.8956, 0.8019, 0.9165, 0.8023, 0.9165, 0.8023, 0.8956, 0.8019, 0.9005, 0.7798, 0.9213, 0.7811, 0.6279, 0.2905, 0.627, 0.3139, 0.6051, 0.3116, 0.6068, 0.2883, 0.6068, 0.2883, 0.6051, 0.3116, 0.5813, 0.3094, 0.5839, 0.2862, 0.5839, 0.2862, 0.5813, 0.3094, 0.5593, 0.3075, 0.5628, 0.2844, 0.726, 0.8058, 0.7426, 0.8145, 0.7362, 0.8365, 0.7199, 0.827, 0.7199, 0.827, 0.7362, 0.8365, 0.7237, 0.8569, 0.7078, 0.8465, 0.7078, 0.8465, 0.7237, 0.8569, 0.7069, 0.8724, 0.6916, 0.8615, 0.7069, 0.8724, 0.7221, 0.8855, 0.7019, 0.8947, 0.6884, 0.8808, 0.6966, 0.3329, 0.6829, 0.3283, 0.6829, 0.3034, 0.6966, 0.3101, 0.3168, 0.8967, 0.3392, 0.8919, 0.3389, 0.9104, 0.3165, 0.9136, 0.3165, 0.9136, 0.3389, 0.9104, 0.3387, 0.9345, 0.3164, 0.9356, 0.3164, 0.9356, 0.3387, 0.9345, 0.3387, 0.9606, 0.3164, 0.9595, 0.3164, 0.9595, 0.3387, 0.9606, 0.3389, 0.9848, 0.3165, 0.9816, 0.9097, 0.8647, 0.8891, 0.8695, 0.8791, 0.851, 0.9005, 0.8478, 0.9005, 0.8478, 0.8791, 0.851, 0.8737, 0.8269, 0.8956, 0.8258, 0.8956, 0.8258, 0.8737, 0.8269, 0.8737, 0.8008, 0.8956, 0.8019, 0.8956, 0.8019, 0.8737, 0.8008, 0.8791, 0.7766, 0.9005, 0.7798, 0.627, 0.3139, 0.6281, 0.3364, 0.6041, 0.334, 0.6051, 0.3116, 0.6051, 0.3116, 0.6041, 0.334, 0.5781, 0.3315, 0.5813, 0.3094, 0.5813, 0.3094, 0.5781, 0.3315, 0.5541, 0.3295, 0.5593, 0.3075, 0.7426, 0.8145, 0.7612, 0.8223, 0.7542, 0.8463, 0.7362, 0.8365, 0.7362, 0.8365, 0.7542, 0.8463, 0.7405, 0.8685, 0.7237, 0.8569, 0.7237, 0.8569, 0.7405, 0.8685, 0.7221, 0.8855, 0.7069, 0.8724, 0.7221, 0.8855, 0.736, 0.8991, 0.7134, 0.9094, 0.7019, 0.8947, 0.7019, 0.8947, 0.7134, 0.9094, 0.6923, 0.9094, 0.6829, 0.8947, 0.3392, 0.8919, 0.3588, 0.8855, 0.3585, 0.9061, 0.3389, 0.9104, 0.3389, 0.9104, 0.3585, 0.9061, 0.3583, 0.933, 0.3387, 0.9345, 0.3387, 0.9345, 0.3583, 0.933, 0.3583, 0.9621, 0.3387, 0.9606, 0.3387, 0.9606, 0.3583, 0.9621, 0.3585, 0.989, 0.3389, 0.9848, 0.8891, 0.8695, 0.8702, 0.8759, 0.8591, 0.8553, 0.8791, 0.851, 0.8791, 0.851, 0.8591, 0.8553, 0.853, 0.8284, 0.8737, 0.8269, 0.8737, 0.8269, 0.853, 0.8284, 0.853, 0.7993, 0.8737, 0.8008, 0.8737, 0.8008, 0.853, 0.7993, 0.8591, 0.7724, 0.8791, 0.7766, 0.6281, 0.3364, 0.6305, 0.3563, 0.6038, 0.3536, 0.6041, 0.334, 0.6041, 0.334, 0.6038, 0.3536, 0.5748, 0.3509, 0.5781, 0.3315, 0.5781, 0.3315, 0.5748, 0.3509, 0.548, 0.3486, 0.5541, 0.3295, 0.7612, 0.8223, 0.7796, 0.8286, 0.7718, 0.8554, 0.7542, 0.8463, 0.7542, 0.8463, 0.7718, 0.8554, 0.7564, 0.8802, 0.7405, 0.8685, 0.7405, 0.8685, 0.7564, 0.8802, 0.736, 0.8991, 0.7221, 0.8855, 0.736, 0.8991, 0.7507, 0.9172, 0.7241, 0.9293, 0.7134, 0.9094, 0.7134, 0.9094, 0.7241, 0.9293, 0.699, 0.9293, 0.6923, 0.9094, 0.3588, 0.8855, 0.3781, 0.8741, 0.3777, 0.8985, 0.3585, 0.9061, 0.3585, 0.9061, 0.3777, 0.8985, 0.3775, 0.9303, 0.3583, 0.933, 0.3583, 0.933, 0.3775, 0.9303, 0.3775, 0.9648, 0.3583, 0.9621, 0.3583, 0.9621, 0.3775, 0.9648, 0.3777, 0.9967, 0.3585, 0.989, 0.8702, 0.8759, 0.8498, 0.8873, 0.8366, 0.8629, 0.8591, 0.8553, 0.8591, 0.8553, 0.8366, 0.8629, 0.8294, 0.831, 0.853, 0.8284, 0.853, 0.8284, 0.8294, 0.831, 0.8294, 0.7966, 0.853, 0.7993, 0.853, 0.7993, 0.8294, 0.7966, 0.8366, 0.7647, 0.8591, 0.7724, 0.8591, 0.7724, 0.8366, 0.7647, 0.8498, 0.7404, 0.8702, 0.7518, 0.6038, 0.3536, 0.6046, 0.373, 0.5703, 0.3697, 0.5748, 0.3509, 0.7787, 0.8038, 0.8013, 0.8044, 0.8023, 0.8337, 0.7796, 0.8286, 0.7796, 0.8286, 0.8023, 0.8337, 0.7931, 0.8654, 0.7718, 0.8554, 0.7718, 0.8554, 0.7931, 0.8654, 0.775, 0.8947, 0.7564, 0.8802, 0.7564, 0.8802, 0.775, 0.8947, 0.7507, 0.9172, 0.736, 0.8991, 0.7507, 0.9172, 0.7565, 0.9247, 0.728, 0.9376, 0.7241, 0.9293, 0.7241, 0.9293, 0.728, 0.9376, 0.7013, 0.9376, 0.699, 0.9293, 0.3781, 0.8741, 0.3854, 0.8691, 0.385, 0.8951, 0.3777, 0.8985, 0.3777, 0.8985, 0.385, 0.8951, 0.3848, 0.9292, 0.3775, 0.9303, 0.3775, 0.9303, 0.3848, 0.9292, 0.3848, 0.966, 0.3775, 0.9648, 0.3775, 0.9648, 0.3848, 0.966, 0.385, 1.0, 0.3777, 0.9967, 0.8498, 0.8873, 0.8418, 0.8923, 0.8277, 0.8662, 0.8366, 0.8629, 0.8366, 0.8629, 0.8277, 0.8662, 0.82, 0.8322, 0.8294, 0.831, 0.8294, 0.831, 0.82, 0.8322, 0.82, 0.7954, 0.8294, 0.7966, 0.8294, 0.7966, 0.82, 0.7954, 0.8277, 0.7614, 0.8366, 0.7647, 0.8366, 0.7647, 0.8277, 0.7614, 0.8418, 0.7353, 0.8498, 0.7404, 0.6046, 0.373, 0.6051, 0.3803, 0.5685, 0.3769, 0.5703, 0.3697, 0.8013, 0.8044, 0.8105, 0.8041, 0.8116, 0.8355, 0.8023, 0.8337, 0.8023, 0.8337, 0.8116, 0.8355, 0.8017, 0.8694, 0.7931, 0.8654, 0.7931, 0.8654, 0.8017, 0.8694, 0.7824, 0.9007, 0.775, 0.8947, 0.775, 0.8947, 0.7824, 0.9007, 0.7565, 0.9247, 0.7507, 0.9172, 0.6143, 0.7803, 0.6297, 0.7826, 0.6297, 0.8147, 0.6143, 0.8171, 0.6143, 0.8171, 0.6297, 0.8147, 0.6372, 0.8444, 0.6229, 0.8511, 0.6229, 0.8511, 0.6372, 0.8444, 0.6511, 0.8671, 0.6388, 0.8771, 0.6388, 0.8771, 0.6511, 0.8671, 0.6692, 0.8794, 0.6596, 0.8912, 0.3848, 0.9292, 0.3953, 0.9315, 0.3953, 0.9636, 0.3848, 0.966, 0.1281, 0.7121, 0.1271, 0.7243, 0.1008, 0.7149, 0.09805, 0.7013, 0.09805, 0.7013, 0.1008, 0.7149, 0.07245, 0.7177, 0.06551, 0.7046, 0.06551, 0.7046, 0.07245, 0.7177, 0.04623, 0.7324, 0.03546, 0.7215, 0.03546, 0.7215, 0.04623, 0.7324, 0.02616, 0.7568, 0.01245, 0.7493, 0.01245, 0.7493, 0.02616, 0.7568, 0.0153, 0.787, 0.0, 0.784, 0.0, 0.784, 0.0153, 0.787, 0.0153, 0.8185, 0.0, 0.8201, 0.0, 0.8201, 0.0153, 0.8185, 0.02616, 0.8466, 0.01245, 0.8523, 0.01245, 0.8523, 0.02616, 0.8466, 0.04623, 0.8668, 0.03546, 0.8755, 0.6596, 0.7061, 0.6692, 0.7179, 0.6511, 0.7302, 0.6388, 0.7202, 0.6388, 0.7202, 0.6511, 0.7302, 0.6372, 0.7529, 0.6229, 0.7462, 0.6229, 0.7462, 0.6372, 0.7529, 0.6297, 0.7826, 0.6143, 0.7803, 0.1271, 0.8587, 0.1217, 0.853, 0.1403, 0.8306, 0.1471, 0.8344, 0.1471, 0.8344, 0.1403, 0.8306, 0.1503, 0.8027, 0.158, 0.8041, 0.158, 0.8041, 0.1503, 0.8027, 0.1503, 0.7736, 0.158, 0.7726, 0.158, 0.7726, 0.1503, 0.7736, 0.1403, 0.7477, 0.1471, 0.7446, 0.1471, 0.7446, 0.1403, 0.7477, 0.1217, 0.729, 0.1271, 0.7243, 0.1271, 0.7243, 0.1217, 0.729, 0.09754, 0.7203, 0.1008, 0.7149, 0.9873, 0.0, 0.9924, 0.005955, 0.9772, 0.02522, 0.9708, 0.02087, 0.9708, 0.02087, 0.9772, 0.02522, 0.967, 0.05156, 0.9597, 0.04943, 0.9597, 0.04943, 0.967, 0.05156, 0.9635, 0.08099, 0.9559, 0.08131, 0.9559, 0.08131, 0.9635, 0.08099, 0.967, 0.109, 0.9597, 0.1117, 0.9597, 0.1117, 0.967, 0.109, 0.9772, 0.1314, 0.9708, 0.1359, 0.9708, 0.1359, 0.9772, 0.1314, 0.9924, 0.1446, 0.9873, 0.1503, 0.2696, 0.5141, 0.2648, 0.5129, 0.2648, 0.4833, 0.2696, 0.482, 0.04623, 0.8668, 0.04716, 0.8605, 0.07135, 0.8692, 0.07245, 0.8763, 0.07245, 0.8763, 0.07135, 0.8692, 0.09754, 0.8666, 0.1008, 0.8734, 0.1008, 0.8734, 0.09754, 0.8666, 0.1217, 0.853, 0.1271, 0.8587, 0.1217, 0.853, 0.0948, 0.8109, 0.09993, 0.8047, 0.1403, 0.8306, 0.1403, 0.8306, 0.09993, 0.8047, 0.1027, 0.797, 0.1503, 0.8027, 0.1503, 0.8027, 0.1027, 0.797, 0.1027, 0.7889, 0.1503, 0.7736, 0.1503, 0.7736, 0.1027, 0.7889, 0.09993, 0.7817, 0.1403, 0.7477, 0.1403, 0.7477, 0.09993, 0.7817, 0.0948, 0.7765, 0.1217, 0.729, 0.1217, 0.729, 0.0948, 0.7765, 0.08808, 0.7741, 0.09754, 0.7203, 0.09754, 0.7203, 0.08808, 0.7741, 0.08081, 0.7748, 0.07135, 0.723, 0.07135, 0.723, 0.08081, 0.7748, 0.0741, 0.7786, 0.04716, 0.7365, 0.04716, 0.7365, 0.0741, 0.7786, 0.06896, 0.7848, 0.02864, 0.759, 0.02864, 0.759, 0.06896, 0.7848, 0.06618, 0.7926, 0.01861, 0.7869, 0.01861, 0.7869, 0.06618, 0.7926, 0.06618, 0.8007, 0.01861, 0.816, 0.01861, 0.816, 0.06618, 0.8007, 0.06896, 0.8078, 0.02864, 0.8418, 0.02864, 0.8418, 0.06896, 0.8078, 0.0741, 0.813, 0.04716, 0.8605, 0.04716, 0.8605, 0.0741, 0.813, 0.08081, 0.8154, 0.07135, 0.8692, 0.07135, 0.8692, 0.08081, 0.8154, 0.08808, 0.8147, 0.09754, 0.8666, 0.09754, 0.8666, 0.08808, 0.8147, 0.0948, 0.8109, 0.1217, 0.853, 0.8594, 0.5236, 0.8628, 0.5541, 0.8552, 0.555, 0.8512, 0.5246, 0.8512, 0.5246, 0.8552, 0.555, 0.8485, 0.5576, 0.8439, 0.5275, 0.879, 0.5732, 0.8804, 0.5357, 0.8858, 0.5358, 0.8848, 0.5733, 0.8848, 0.5733, 0.8858, 0.5358, 0.8928, 0.5359, 0.8924, 0.5734, 0.8924, 0.5734, 0.8928, 0.5359, 0.9003, 0.5359, 0.9007, 0.5734, 0.9007, 0.5734, 0.9003, 0.5359, 0.9073, 0.5358, 0.9083, 0.5733, 0.9083, 0.5733, 0.9073, 0.5358, 0.9127, 0.5357, 0.9141, 0.5732, 0.8269, 0.3774, 0.8279, 0.3466, 0.8349, 0.3451, 0.8345, 0.3757, 0.8345, 0.3757, 0.8349, 0.3451, 0.8424, 0.3451, 0.8427, 0.3757, 0.8427, 0.3757, 0.8424, 0.3451, 0.8494, 0.3466, 0.8503, 0.3774, 0.9228, 0.3098, 0.9217, 0.3473, 0.9147, 0.3472, 0.9152, 0.3097, 0.9152, 0.3097, 0.9147, 0.3472, 0.9072, 0.3471, 0.907, 0.3096, 0.907, 0.3096, 0.9072, 0.3471, 0.9002, 0.3472, 0.8994, 0.3097, 0.8994, 0.3097, 0.9002, 0.3472, 0.8948, 0.3473, 0.8935, 0.3098, 0.273, 0.4552, 0.2727, 0.482, 0.2652, 0.482, 0.2648, 0.4552, 0.8672, 0.5246, 0.8699, 0.555, 0.8628, 0.5541, 0.8594, 0.5236, 0.8628, 0.5541, 0.8629, 0.569, 0.8587, 0.5695, 0.8552, 0.555, 0.8552, 0.555, 0.8587, 0.5695, 0.855, 0.5709, 0.8485, 0.5576, 0.8485, 0.5576, 0.855, 0.5709, 0.8523, 0.5731, 0.8436, 0.5615, 0.8858, 0.5358, 0.8906, 0.5236, 0.8945, 0.5237, 0.8928, 0.5359, 0.8928, 0.5359, 0.8945, 0.5237, 0.8986, 0.5237, 0.9003, 0.5359, 0.9003, 0.5359, 0.8986, 0.5237, 0.9025, 0.5236, 0.9073, 0.5358, 0.0, 0.8944, 0.008628, 0.8871, 0.01018, 0.8904, 0.00282, 0.9005, 0.00282, 0.9005, 0.01018, 0.8904, 0.0131, 0.893, 0.008114, 0.9052, 0.008114, 0.9052, 0.0131, 0.893, 0.01695, 0.8945, 0.01508, 0.9079, 0.01508, 0.9079, 0.01695, 0.8945, 0.02112, 0.8945, 0.02265, 0.9079, 0.02265, 0.9079, 0.02112, 0.8945, 0.025, 0.8932, 0.02968, 0.9055, 0.9147, 0.3472, 0.913, 0.3594, 0.9088, 0.3594, 0.9072, 0.3471, 0.9072, 0.3471, 0.9088, 0.3594, 0.9049, 0.3594, 0.9002, 0.3472, 0.879, 0.5615, 0.8718, 0.5731, 0.87, 0.5709, 0.8756, 0.5576, 0.8756, 0.5576, 0.87, 0.5709, 0.8668, 0.5695, 0.8699, 0.555, 0.8699, 0.555, 0.8668, 0.5695, 0.8629, 0.569, 0.8628, 0.5541, 0.0252, 0.8777, 0.01954, 0.8839, 0.0193, 0.8838, 0.02136, 0.8763, 0.02136, 0.8763, 0.0193, 0.8838, 0.01904, 0.8838, 0.01718, 0.8763, 0.01718, 0.8763, 0.01904, 0.8838, 0.0188, 0.8839, 0.0133, 0.8776, 0.0133, 0.8776, 0.0188, 0.8839, 0.01861, 0.8841, 0.01032, 0.8801, 0.01032, 0.8801, 0.01861, 0.8841, 0.01851, 0.8843, 0.008675, 0.8834, 0.008675, 0.8834, 0.01851, 0.8843, 0.01851, 0.8845, 0.008628, 0.8871, 0.008628, 0.8871, 0.01851, 0.8845, 0.01861, 0.8847, 0.01018, 0.8904, 0.01018, 0.8904, 0.01861, 0.8847, 0.01879, 0.8849, 0.0131, 0.893, 0.0131, 0.893, 0.01879, 0.8849, 0.01903, 0.885, 0.01695, 0.8945, 0.01695, 0.8945, 0.01903, 0.885, 0.01929, 0.885, 0.02112, 0.8945, 0.02112, 0.8945, 0.01929, 0.885, 0.01953, 0.8849, 0.025, 0.8932, 0.025, 0.8932, 0.01953, 0.8849, 0.01972, 0.8847, 0.02799, 0.8907, 0.02799, 0.8907, 0.01972, 0.8847, 0.01982, 0.8845, 0.02963, 0.8873, 0.02963, 0.8873, 0.01982, 0.8845, 0.01982, 0.8843, 0.02968, 0.8837, 0.02968, 0.8837, 0.01982, 0.8843, 0.01973, 0.8841, 0.02812, 0.8803, 0.02812, 0.8803, 0.01973, 0.8841, 0.01954, 0.8839, 0.0252, 0.8777, 0.2042, 0.5921, 0.1924, 0.5921, 0.2002, 0.5353, 0.2117, 0.5383, 0.2117, 0.6482, 0.2002, 0.6513, 0.1924, 0.5921, 0.2042, 0.5921, 0.233, 0.6982, 0.2227, 0.7041, 0.2002, 0.6513, 0.2117, 0.6482, 0.2648, 0.7345, 0.2563, 0.7423, 0.2227, 0.7041, 0.233, 0.6982, 0.9392, 0.5891, 0.9389, 0.5978, 0.8805, 0.5854, 0.8838, 0.5773, 0.9341, 0.0534, 0.9232, 0.04894, 0.9461, 0.006648, 0.9559, 0.01333, 0.9223, 0.1058, 0.9108, 0.1042, 0.9232, 0.04894, 0.9341, 0.0534, 0.9223, 0.1624, 0.9108, 0.164, 0.9108, 0.1042, 0.9223, 0.1058, 0.9341, 0.2148, 0.9232, 0.2192, 0.9108, 0.164, 0.9223, 0.1624, 0.9559, 0.2548, 0.9461, 0.2615, 0.9232, 0.2192, 0.9341, 0.2148, 0.1083, 0.04746, 0.1067, 0.05603, 0.05147, 0.05641, 0.05593, 0.04782, 0.1649, 0.04746, 0.1665, 0.05603, 0.1067, 0.05603, 0.1083, 0.04746, 0.2173, 0.04782, 0.2218, 0.05641, 0.1665, 0.05603, 0.1649, 0.04746, 0.2574, 0.04848, 0.264, 0.0571, 0.2218, 0.05641, 0.2173, 0.04782, 0.233, 0.4951, 0.2227, 0.4897, 0.2563, 0.4622, 0.2648, 0.469, 0.2117, 0.5383, 0.2002, 0.5353, 0.2227, 0.4897, 0.233, 0.4951, 0.1924, 0.5921, 0.1864, 0.5921, 0.1945, 0.5338, 0.2002, 0.5353, 0.2002, 0.6513, 0.1945, 0.6529, 0.1864, 0.5921, 0.1924, 0.5921, 0.2227, 0.7041, 0.2176, 0.707, 0.1945, 0.6529, 0.2002, 0.6513, 0.2563, 0.7423, 0.2521, 0.7463, 0.2176, 0.707, 0.2227, 0.7041, 0.9389, 0.5978, 0.9388, 0.6021, 0.8788, 0.5894, 0.8805, 0.5854, 0.9232, 0.04894, 0.9177, 0.04671, 0.9413, 0.003309, 0.9461, 0.006648, 0.9108, 0.1042, 0.905, 0.1034, 0.9177, 0.04671, 0.9232, 0.04894, 0.9108, 0.164, 0.905, 0.1648, 0.905, 0.1034, 0.9108, 0.1042, 0.9232, 0.2192, 0.9177, 0.2215, 0.905, 0.1648, 0.9108, 0.164, 0.9461, 0.2615, 0.9413, 0.2649, 0.9177, 0.2215, 0.9232, 0.2192, 0.1067, 0.05603, 0.1059, 0.06031, 0.04924, 0.0607, 0.05147, 0.05641, 0.1665, 0.05603, 0.1673, 0.06031, 0.1059, 0.06031, 0.1067, 0.05603, 0.2218, 0.05641, 0.224, 0.0607, 0.1673, 0.06031, 0.1665, 0.05603, 0.264, 0.0571, 0.2674, 0.06142, 0.224, 0.0607, 0.2218, 0.05641, 0.2227, 0.4897, 0.2176, 0.487, 0.2521, 0.4588, 0.2563, 0.4622, 0.2002, 0.5353, 0.1945, 0.5338, 0.2176, 0.487, 0.2227, 0.4897])
me_plane.materials.append(mat_material_001)
me_plane.update()
me_plane_004 = bpy.data.meshes.new('Plane.004')
me_plane_004.from_pydata([(-1.0, -1.0, 0.0), (1.0, -1.0, 0.0), (-1.0, 1.0, 0.0), (1.0, 1.0, 0.0)], [], [(0, 1, 3, 2)])
_uv = me_plane_004.uv_layers.new(name='UVMap')
_uv.uv.foreach_set('vector', [0.0, 0.0, 1.0, 0.0, 1.0, 1.0, 0.0, 1.0])
me_plane_004.materials.append(mat_material)
me_plane_004.update()

# ---- objects
ob_light = bpy.data.objects.new('Light', light_light)
ob_camera = bpy.data.objects.new('Camera', cam_camera)
ob_empty = bpy.data.objects.new('Empty', None)
ob_plane = bpy.data.objects.new('Plane', me_plane)
ob_light_001 = bpy.data.objects.new('Light.001', light_light_001)
ob_light_002 = bpy.data.objects.new('Light.002', light_light_002)
ob_plane_001 = bpy.data.objects.new('Plane.001', me_plane_004)

# ---- transforms, parenting, visibility, modifiers, constraints
ob_light.location = (2.574, 1.005, 0.956)
ob_light.rotation_euler = (0.6503, 0.05522, 1.866)
ob_light.lock_rotations_4d = False
ob_light.empty_display_type = 'ARROWS'
ob_light.color = (0.0, 0.0, 0.0, 0.0)
ob_light.lineart.crease_threshold = 0.0
ob_camera.location = (0.05491, -1.396, 2.304)
ob_camera.rotation_euler = (1.571, -0.0, 0.0)
ob_camera.scale = (1.0, 1.0, 1.0)
ob_camera.lock_rotations_4d = False
ob_camera.empty_display_type = 'ARROWS'
ob_camera.color = (0.0, 0.0, 0.0, 0.0)
ob_camera.display_type = 'WIRE'
ob_camera.lineart.crease_threshold = 0.0
ob_empty.location = (0.0, 0.0, 0.0)
ob_empty.rotation_euler = (1.571, -0.0, -0.0)
ob_empty.empty_display_type = 'IMAGE'
ob_empty.empty_display_size = 5.0
ob_empty.empty_image_offset = (-0.4908, -0.000809)
ob_plane.location = (0.0, 0.0, 0.0)
ob_light_001.location = (0.6288, 2.772, 5.21)
ob_light_001.rotation_euler = (0.6503, 0.05522, 1.866)
ob_light_001.lock_rotations_4d = False
ob_light_001.empty_display_type = 'ARROWS'
ob_light_001.color = (0.0, 0.0, 0.0, 0.0)
ob_light_001.lineart.crease_threshold = 0.0
ob_light_002.location = (-4.981, -0.151, 3.086)
ob_light_002.rotation_euler = (0.6503, 0.05522, 1.866)
ob_light_002.lock_rotations_4d = False
ob_light_002.empty_display_type = 'ARROWS'
ob_light_002.color = (0.0, 0.0, 0.0, 0.0)
ob_light_002.lineart.crease_threshold = 0.0
ob_plane_001.location = (-0.216, 0.2332, 0.001087)
ob_plane_001.scale = (21.17, 21.17, 21.17)

# ---- collection membership
col_collection.objects.link(ob_light)
col_collection.objects.link(ob_camera)
col_collection.objects.link(ob_empty)
col_collection.objects.link(ob_plane)
col_collection.objects.link(ob_light_001)
col_collection.objects.link(ob_light_002)
col_collection.objects.link(ob_plane_001)

# ---- scene / render settings (as saved in the file)
scene.camera = ob_camera
scene.frame_start = 1; scene.frame_end = 250; scene.frame_set(1)
scene.render.engine = 'CYCLES'
scene.cycles.samples = 400
scene.cycles.sampling_pattern = 'TABULATED_SOBOL'
scene.cycles.use_light_tree = False
scene.view_settings.view_transform = 'Filmic'
bpy.context.view_layer.update()

